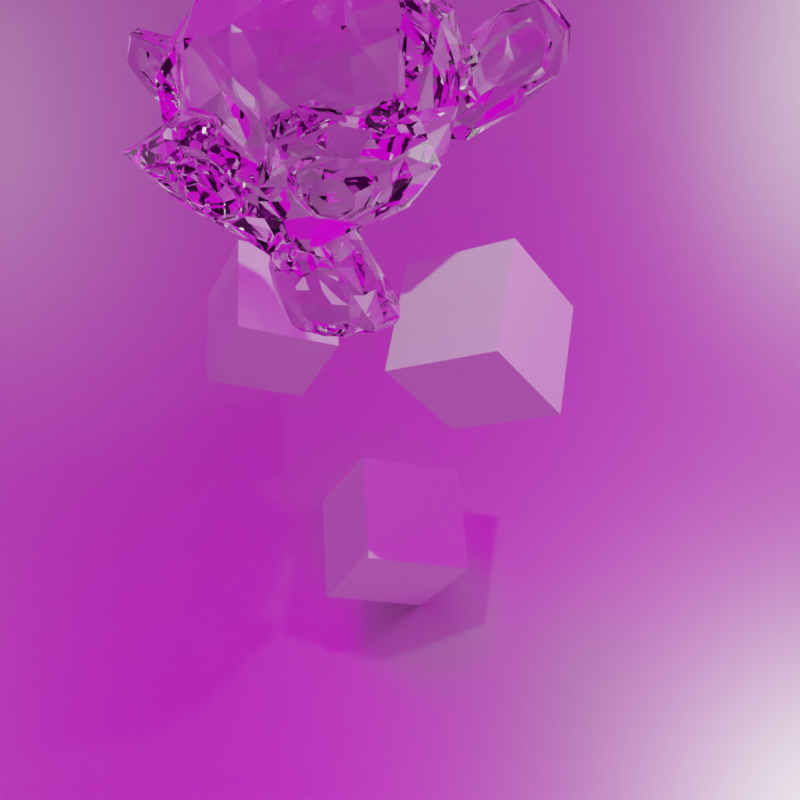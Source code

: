 # Source: Liquid_Simulation.blend  (saved by Blender 2.90.4; exported with 4.5.12 LTS)
import bpy
from mathutils import Matrix  # noqa: F401  (used for matrix-valued properties, if any)

bpy.ops.wm.read_factory_settings(use_empty=True)
scene = bpy.context.scene
scene.name = 'Scene'

# ---- collections
col_collection = bpy.data.collections.new('Collection'); scene.collection.children.link(col_collection)

# ---- images (referenced by path relative to the original .blend; pixels are not part of the script)
import os
ASSET_DIR = os.environ.get("B2B_ASSET_DIR", "")  # directory of the original .blend (textures are referenced by path, not embedded)
HERE = os.path.dirname(os.path.abspath(__file__))  # packed textures are extracted next to this script under _unpacked/

def load_image(name, relpath, width, height, colorspace="sRGB"):
    """Load a texture the original file referenced (path relative to the .blend, or extracted next to this script)."""
    p = next((c for c in (os.path.join(HERE, relpath), os.path.join(ASSET_DIR, relpath)) if relpath and os.path.exists(c)), "")
    if p:
        img = bpy.data.images.load(p, check_existing=True)
        img.name = name
    else:  # same state as the original file: an image datablock whose file is absent (Cycles renders it pink)
        img = bpy.data.images.new(name, width, height)
        img.source = "FILE"
        img.filepath = "//" + (relpath or name)
    img.colorspace_settings.name = colorspace
    return img
img_colorful_studio_4k_hdr = load_image('colorful_studio_4k.hdr', 'colorful_studio_4k.hdr', 1024, 1024, 'Linear Rec.709')

# ---- materials (node trees are filled in below, after node groups)
mat_material_004 = bpy.data.materials.new('Material.004')
mat_liquid_domain_material = bpy.data.materials.new('Liquid Domain Material')
mat_material_001 = bpy.data.materials.new('Material.001')
mat_material_002 = bpy.data.materials.new('Material.002')
mat_material_003 = bpy.data.materials.new('Material.003')

# ---- material node trees
mat_material_004.use_nodes = True; mat_material_004.node_tree.nodes.clear()
_N = mat_material_004.node_tree.nodes; _L = mat_material_004.node_tree.links
n0 = _N.new('ShaderNodeBsdfPrincipled'); n0.name = 'Principled BSDF'; n0.location = (10, 300)
n0.distribution = 'GGX'
n0.subsurface_method = 'BURLEY'
n0.inputs[2].default_value = 0.0
n0.inputs[3].default_value = 1.45
n0.inputs[18].default_value = 1.0
n0.inputs[27].default_value = (0.0, 0.0, 0.0, 1.0)
n0.inputs[28].default_value = 1.0
n1 = _N.new('ShaderNodeOutputMaterial'); n1.name = 'Material Output'; n1.location = (300, 300)
_L.new(n0.outputs[0], n1.inputs[0])
n1.is_active_output = True
mat_liquid_domain_material.use_nodes = True; mat_liquid_domain_material.node_tree.nodes.clear()
_N = mat_liquid_domain_material.node_tree.nodes; _L = mat_liquid_domain_material.node_tree.links
n0 = _N.new('ShaderNodeOutputMaterial'); n0.name = 'Material Output'; n0.location = (1200, 150)
n1 = _N.new('ShaderNodeBsdfGlass'); n1.name = 'Glass BSDF'; n1.location = (800, 150)
n1.distribution = 'BECKMANN'
n1.inputs[2].default_value = 1.33
n2 = _N.new('ShaderNodeVolumeAbsorption'); n2.name = 'Volume Absorption'; n2.location = (800, 300)
n2.inputs[0].default_value = (0.8, 0.9, 1.0, 1.0)
_L.new(n1.outputs[0], n0.inputs[0])
_L.new(n2.outputs[0], n0.inputs[1])
n0.is_active_output = True
mat_material_001.use_nodes = True; mat_material_001.node_tree.nodes.clear()
_N = mat_material_001.node_tree.nodes; _L = mat_material_001.node_tree.links
n0 = _N.new('ShaderNodeOutputMaterial'); n0.name = 'Material Output'; n0.location = (461, 300)
n1 = _N.new('ShaderNodeBsdfGlass'); n1.name = 'Glass BSDF'; n1.location = (-223, 115)
n1.distribution = 'BECKMANN'
n1.inputs[0].default_value = (0.214, 0.214, 0.214, 1.0)
n1.inputs[2].default_value = 1.33
n2 = _N.new('ShaderNodeAddShader'); n2.name = 'Add Shader'; n2.location = (21, 244)
n3 = _N.new('ShaderNodeBsdfDiffuse'); n3.name = 'Diffuse BSDF'; n3.location = (-217, 273)
n4 = _N.new('ShaderNodeMixShader'); n4.name = 'Mix Shader'; n4.location = (241, 290)
n5 = _N.new('ShaderNodeBsdfTransparent'); n5.name = 'Transparent BSDF'; n5.location = (-5, 97)
n6 = _N.new('ShaderNodeObjectInfo'); n6.name = 'Object Info'; n6.location = (5, 440)
_L.new(n1.outputs[0], n2.inputs[1])
_L.new(n2.outputs[0], n4.inputs[1])
_L.new(n3.outputs[0], n2.inputs[0])
_L.new(n4.outputs[0], n0.inputs[0])
_L.new(n5.outputs[0], n4.inputs[2])
_L.new(n6.outputs[5], n4.inputs[0])
n0.is_active_output = True
mat_material_002.use_nodes = True; mat_material_002.node_tree.nodes.clear()
_N = mat_material_002.node_tree.nodes; _L = mat_material_002.node_tree.links
n0 = _N.new('ShaderNodeOutputMaterial'); n0.name = 'Material Output'; n0.location = (300, 300)
n1 = _N.new('ShaderNodeBsdfGlass'); n1.name = 'Glass BSDF'; n1.location = (-223, 115)
n1.distribution = 'BECKMANN'
n1.inputs[0].default_value = (0.5078, 0.5711, 0.6383, 1.0)
n1.inputs[2].default_value = 1.33
_L.new(n1.outputs[0], n0.inputs[0])
n0.is_active_output = True
mat_material_003.use_nodes = True; mat_material_003.node_tree.nodes.clear()
_N = mat_material_003.node_tree.nodes; _L = mat_material_003.node_tree.links
n0 = _N.new('ShaderNodeBsdfPrincipled'); n0.name = 'Principled BSDF'; n0.location = (10, 300)
n0.distribution = 'GGX'
n0.subsurface_method = 'BURLEY'
n0.inputs[1].default_value = 1.0
n0.inputs[2].default_value = 0.35
n0.inputs[3].default_value = 1.45
n0.inputs[27].default_value = (0.0, 0.0, 0.0, 1.0)
n0.inputs[28].default_value = 1.0
n1 = _N.new('ShaderNodeOutputMaterial'); n1.name = 'Material Output'; n1.location = (300, 300)
_L.new(n0.outputs[0], n1.inputs[0])
n1.is_active_output = True

# ---- world
world_world = bpy.data.worlds.new('World'); scene.world = world_world
world_world.use_nodes = True; world_world.node_tree.nodes.clear()
_N = world_world.node_tree.nodes; _L = world_world.node_tree.links
n0 = _N.new('ShaderNodeOutputWorld'); n0.name = 'World Output'; n0.location = (300, 300)
n1 = _N.new('ShaderNodeBackground'); n1.name = 'Background'; n1.location = (10, 300)
n2 = _N.new('ShaderNodeTexEnvironment'); n2.name = 'Environment Texture'; n2.location = (-280, 280)
n2.image = img_colorful_studio_4k_hdr
_L.new(n1.outputs[0], n0.inputs[0])
_L.new(n2.outputs[0], n1.inputs[0])
n0.is_active_output = True
world_world.color = (0.05088, 0.05088, 0.05088)
world_world.use_sun_shadow = False
world_world.sun_shadow_jitter_overblur = 0.0

# ---- cameras
cam_camera = bpy.data.cameras.new('Camera')
cam_camera.clip_end = 100.0
cam_camera.ortho_scale = 7.314
cam_camera.show_limits = True
cam_camera.dof.use_dof = True
cam_camera.dof.focus_distance = 6.77

# ---- lights
light_light = bpy.data.lights.new('Light', 'POINT')
light_light.transmission_factor = 0.0
light_light.energy = 1000.0
light_light.shadow_soft_size = 0.1
light_light.shadow_maximum_resolution = 0.006
light_light.use_absolute_resolution = True

# ---- meshes
me_suzanne = bpy.data.meshes.new('Suzanne')
me_suzanne.from_pydata([(0.4375, -0.7656, 0.1641), (-0.4375, -0.7656, 0.1641), (0.5, -0.6875, 0.09375), (-0.5, -0.6875, 0.09375), (0.5469, -0.5781, 0.05469), (-0.5469, -0.5781, 0.05469), (0.3516, -0.6172, -0.02344), (-0.3516, -0.6172, -0.02344), (0.3516, -0.7188, 0.03125), (-0.3516, -0.7188, 0.03125), (0.3516, -0.7812, 0.1328), (-0.3516, -0.7812, 0.1328), (0.2734, -0.7969, 0.1641), (-0.2734, -0.7969, 0.1641), (0.2031, -0.7422, 0.09375), (-0.2031, -0.7422, 0.09375), (0.1562, -0.6484, 0.05469), (-0.1562, -0.6484, 0.05469), (0.07812, -0.6562, 0.2422), (-0.07812, -0.6562, 0.2422), (0.1406, -0.7422, 0.2422), (-0.1406, -0.7422, 0.2422), (0.2422, -0.7969, 0.2422), (-0.2422, -0.7969, 0.2422), (0.2734, -0.7969, 0.3281), (-0.2734, -0.7969, 0.3281), (0.2031, -0.7422, 0.3906), (-0.2031, -0.7422, 0.3906), (0.1562, -0.6484, 0.4375), (-0.1562, -0.6484, 0.4375), (0.3516, -0.6172, 0.5156), (-0.3516, -0.6172, 0.5156), (0.3516, -0.7188, 0.4531), (-0.3516, -0.7188, 0.4531), (0.3516, -0.7812, 0.3594), (-0.3516, -0.7812, 0.3594), (0.4375, -0.7656, 0.3281), (-0.4375, -0.7656, 0.3281), (0.5, -0.6875, 0.3906), (-0.5, -0.6875, 0.3906), (0.5469, -0.5781, 0.4375), (-0.5469, -0.5781, 0.4375), (0.625, -0.5625, 0.2422), (-0.625, -0.5625, 0.2422), (0.5625, -0.6719, 0.2422), (-0.5625, -0.6719, 0.2422), (0.4688, -0.7578, 0.2422), (-0.4688, -0.7578, 0.2422), (0.4766, -0.7734, 0.2422), (-0.4766, -0.7734, 0.2422), (0.4453, -0.7812, 0.3359), (-0.4453, -0.7812, 0.3359), (0.3516, -0.8047, 0.375), (-0.3516, -0.8047, 0.375), (0.2656, -0.8203, 0.3359), (-0.2656, -0.8203, 0.3359), (0.2266, -0.8203, 0.2422), (-0.2266, -0.8203, 0.2422), (0.2656, -0.8203, 0.1562), (-0.2656, -0.8203, 0.1562), (0.3516, -0.8281, 0.2422), (-0.3516, -0.8281, 0.2422), (0.3516, -0.8047, 0.1172), (-0.3516, -0.8047, 0.1172), (0.4453, -0.7812, 0.1562), (-0.4453, -0.7812, 0.1562), (0.0, -0.7422, 0.4297), (0.0, -0.8203, 0.3516), (0.0, -0.7344, -0.6797), (0.0, -0.7812, -0.3203), (0.0, -0.7969, -0.1875), (0.0, -0.7188, -0.7734), (0.0, -0.6016, 0.4062), (0.0, -0.5703, 0.5703), (0.0, 0.5469, 0.8984), (0.0, 0.8516, 0.5625), (0.0, 0.8281, 0.07031), (0.0, 0.3516, -0.3828), (0.2031, -0.5625, -0.1875), (-0.2031, -0.5625, -0.1875), (0.3125, -0.5703, -0.4375), (-0.3125, -0.5703, -0.4375), (0.3516, -0.5703, -0.6953), (-0.3516, -0.5703, -0.6953), (0.3672, -0.5312, -0.8906), (-0.3672, -0.5312, -0.8906), (0.3281, -0.5234, -0.9453), (-0.3281, -0.5234, -0.9453), (0.1797, -0.5547, -0.9688), (-0.1797, -0.5547, -0.9688), (0.0, -0.5781, -0.9844), (0.4375, -0.5312, -0.1406), (-0.4375, -0.5312, -0.1406), (0.6328, -0.5391, -0.03906), (-0.6328, -0.5391, -0.03906), (0.8281, -0.4453, 0.1484), (-0.8281, -0.4453, 0.1484), (0.8594, -0.5938, 0.4297), (-0.8594, -0.5938, 0.4297), (0.7109, -0.625, 0.4844), (-0.7109, -0.625, 0.4844), (0.4922, -0.6875, 0.6016), (-0.4922, -0.6875, 0.6016), (0.3203, -0.7344, 0.7578), (-0.3203, -0.7344, 0.7578), (0.1562, -0.7578, 0.7188), (-0.1562, -0.7578, 0.7188), (0.0625, -0.75, 0.4922), (-0.0625, -0.75, 0.4922), (0.1641, -0.7734, 0.4141), (-0.1641, -0.7734, 0.4141), (0.125, -0.7656, 0.3047), (-0.125, -0.7656, 0.3047), (0.2031, -0.7422, 0.09375), (-0.2031, -0.7422, 0.09375), (0.375, -0.7031, 0.01562), (-0.375, -0.7031, 0.01562), (0.4922, -0.6719, 0.0625), (-0.4922, -0.6719, 0.0625), (0.625, -0.6484, 0.1875), (-0.625, -0.6484, 0.1875), (0.6406, -0.6484, 0.2969), (-0.6406, -0.6484, 0.2969), (0.6016, -0.6641, 0.375), (-0.6016, -0.6641, 0.375), (0.4297, -0.7188, 0.4375), (-0.4297, -0.7188, 0.4375), (0.25, -0.7578, 0.4688), (-0.25, -0.7578, 0.4688), (0.0, -0.7344, -0.7656), (0.1094, -0.7344, -0.7188), (-0.1094, -0.7344, -0.7188), (0.1172, -0.7109, -0.8359), (-0.1172, -0.7109, -0.8359), (0.0625, -0.6953, -0.8828), (-0.0625, -0.6953, -0.8828), (0.0, -0.6875, -0.8906), (0.0, -0.75, -0.1953), (0.0, -0.7422, -0.1406), (0.1016, -0.7422, -0.1484), (-0.1016, -0.7422, -0.1484), (0.125, -0.75, -0.2266), (-0.125, -0.75, -0.2266), (0.08594, -0.7422, -0.2891), (-0.08594, -0.7422, -0.2891), (0.3984, -0.6719, -0.04688), (-0.3984, -0.6719, -0.04688), (0.6172, -0.625, 0.05469), (-0.6172, -0.625, 0.05469), (0.7266, -0.6016, 0.2031), (-0.7266, -0.6016, 0.2031), (0.7422, -0.6562, 0.375), (-0.7422, -0.6562, 0.375), (0.6875, -0.7266, 0.4141), (-0.6875, -0.7266, 0.4141), (0.4375, -0.7969, 0.5469), (-0.4375, -0.7969, 0.5469), (0.3125, -0.8359, 0.6406), (-0.3125, -0.8359, 0.6406), (0.2031, -0.8516, 0.6172), (-0.2031, -0.8516, 0.6172), (0.1016, -0.8438, 0.4297), (-0.1016, -0.8438, 0.4297), (0.125, -0.8125, -0.1016), (-0.125, -0.8125, -0.1016), (0.2109, -0.7109, -0.4453), (-0.2109, -0.7109, -0.4453), (0.25, -0.6875, -0.7031), (-0.25, -0.6875, -0.7031), (0.2656, -0.6641, -0.8203), (-0.2656, -0.6641, -0.8203), (0.2344, -0.6328, -0.9141), (-0.2344, -0.6328, -0.9141), (0.1641, -0.6328, -0.9297), (-0.1641, -0.6328, -0.9297), (0.0, -0.6406, -0.9453), (0.0, -0.7266, 0.04688), (0.0, -0.7656, 0.2109), (0.3281, -0.7422, 0.4766), (-0.3281, -0.7422, 0.4766), (0.1641, -0.75, 0.1406), (-0.1641, -0.75, 0.1406), (0.1328, -0.7578, 0.2109), (-0.1328, -0.7578, 0.2109), (0.1172, -0.7344, -0.6875), (-0.1172, -0.7344, -0.6875), (0.07812, -0.75, -0.4453), (-0.07812, -0.75, -0.4453), (0.0, -0.75, -0.4453), (0.0, -0.7422, -0.3281), (0.09375, -0.7812, -0.2734), (-0.09375, -0.7812, -0.2734), (0.1328, -0.7969, -0.2266), (-0.1328, -0.7969, -0.2266), (0.1094, -0.7812, -0.1328), (-0.1094, -0.7812, -0.1328), (0.03906, -0.7812, -0.125), (-0.03906, -0.7812, -0.125), (0.0, -0.8281, -0.2031), (0.04688, -0.8125, -0.1484), (-0.04688, -0.8125, -0.1484), (0.09375, -0.8125, -0.1562), (-0.09375, -0.8125, -0.1562), (0.1094, -0.8281, -0.2266), (-0.1094, -0.8281, -0.2266), (0.07812, -0.8047, -0.25), (-0.07812, -0.8047, -0.25), (0.0, -0.8047, -0.2891), (0.2578, -0.5547, -0.3125), (-0.2578, -0.5547, -0.3125), (0.1641, -0.7109, -0.2422), (-0.1641, -0.7109, -0.2422), (0.1797, -0.7109, -0.3125), (-0.1797, -0.7109, -0.3125), (0.2344, -0.5547, -0.25), (-0.2344, -0.5547, -0.25), (0.0, -0.6875, -0.875), (0.04688, -0.6875, -0.8672), (-0.04688, -0.6875, -0.8672), (0.09375, -0.7109, -0.8203), (-0.09375, -0.7109, -0.8203), (0.09375, -0.7266, -0.7422), (-0.09375, -0.7266, -0.7422), (0.0, -0.6562, -0.7812), (0.09375, -0.6641, -0.75), (-0.09375, -0.6641, -0.75), (0.09375, -0.6406, -0.8125), (-0.09375, -0.6406, -0.8125), (0.04688, -0.6328, -0.8516), (-0.04688, -0.6328, -0.8516), (0.0, -0.6328, -0.8594), (0.1719, -0.7812, 0.2188), (-0.1719, -0.7812, 0.2188), (0.1875, -0.7734, 0.1562), (-0.1875, -0.7734, 0.1562), (0.3359, -0.7578, 0.4297), (-0.3359, -0.7578, 0.4297), (0.2734, -0.7734, 0.4219), (-0.2734, -0.7734, 0.4219), (0.4219, -0.7734, 0.3984), (-0.4219, -0.7734, 0.3984), (0.5625, -0.6953, 0.3516), (-0.5625, -0.6953, 0.3516), (0.5859, -0.6875, 0.2891), (-0.5859, -0.6875, 0.2891), (0.5781, -0.6797, 0.1953), (-0.5781, -0.6797, 0.1953), (0.4766, -0.7188, 0.1016), (-0.4766, -0.7188, 0.1016), (0.375, -0.7422, 0.0625), (-0.375, -0.7422, 0.0625), (0.2266, -0.7812, 0.1094), (-0.2266, -0.7812, 0.1094), (0.1797, -0.7812, 0.2969), (-0.1797, -0.7812, 0.2969), (0.2109, -0.7812, 0.375), (-0.2109, -0.7812, 0.375), (0.2344, -0.7578, 0.3594), (-0.2344, -0.7578, 0.3594), (0.1953, -0.7578, 0.2969), (-0.1953, -0.7578, 0.2969), (0.2422, -0.7578, 0.125), (-0.2422, -0.7578, 0.125), (0.375, -0.7266, 0.08594), (-0.375, -0.7266, 0.08594), (0.4609, -0.7031, 0.1172), (-0.4609, -0.7031, 0.1172), (0.5469, -0.6719, 0.2109), (-0.5469, -0.6719, 0.2109), (0.5547, -0.6719, 0.2812), (-0.5547, -0.6719, 0.2812), (0.5312, -0.6797, 0.3359), (-0.5312, -0.6797, 0.3359), (0.4141, -0.75, 0.3906), (-0.4141, -0.75, 0.3906), (0.2812, -0.7656, 0.3984), (-0.2812, -0.7656, 0.3984), (0.3359, -0.75, 0.4062), (-0.3359, -0.75, 0.4062), (0.2031, -0.75, 0.1719), (-0.2031, -0.75, 0.1719), (0.1953, -0.75, 0.2266), (-0.1953, -0.75, 0.2266), (0.1094, -0.6094, 0.4609), (-0.1094, -0.6094, 0.4609), (0.1953, -0.6172, 0.6641), (-0.1953, -0.6172, 0.6641), (0.3359, -0.5938, 0.6875), (-0.3359, -0.5938, 0.6875), (0.4844, -0.5547, 0.5547), (-0.4844, -0.5547, 0.5547), (0.6797, -0.4922, 0.4531), (-0.6797, -0.4922, 0.4531), (0.7969, -0.4609, 0.4062), (-0.7969, -0.4609, 0.4062), (0.7734, -0.375, 0.1641), (-0.7734, -0.375, 0.1641), (0.6016, -0.4141, 0.0), (-0.6016, -0.4141, 0.0), (0.4375, -0.4688, -0.09375), (-0.4375, -0.4688, -0.09375), (0.0, -0.2891, 0.8984), (0.0, 0.07812, 0.9844), (0.0, 0.6719, -0.1953), (0.0, -0.1875, -0.4609), (0.0, -0.4609, -0.9766), (0.0, -0.3438, -0.8047), (0.0, -0.3203, -0.5703), (0.0, -0.2812, -0.4844), (0.8516, -0.05469, 0.2344), (-0.8516, -0.05469, 0.2344), (0.8594, 0.04688, 0.3203), (-0.8594, 0.04688, 0.3203), (0.7734, 0.4375, 0.2656), (-0.7734, 0.4375, 0.2656), (0.4609, 0.7031, 0.4375), (-0.4609, 0.7031, 0.4375), (0.7344, -0.07031, -0.04688), (-0.7344, -0.07031, -0.04688), (0.5938, 0.1641, -0.125), (-0.5938, 0.1641, -0.125), (0.6406, 0.4297, -0.007812), (-0.6406, 0.4297, -0.007812), (0.3359, 0.6641, 0.05469), (-0.3359, 0.6641, 0.05469), (0.2344, -0.4062, -0.3516), (-0.2344, -0.4062, -0.3516), (0.1797, -0.2578, -0.4141), (-0.1797, -0.2578, -0.4141), (0.2891, -0.3828, -0.7109), (-0.2891, -0.3828, -0.7109), (0.25, -0.3906, -0.5), (-0.25, -0.3906, -0.5), (0.3281, -0.3984, -0.9141), (-0.3281, -0.3984, -0.9141), (0.1406, -0.3672, -0.7578), (-0.1406, -0.3672, -0.7578), (0.125, -0.3594, -0.5391), (-0.125, -0.3594, -0.5391), (0.1641, -0.4375, -0.9453), (-0.1641, -0.4375, -0.9453), (0.2188, -0.4297, -0.2812), (-0.2188, -0.4297, -0.2812), (0.2109, -0.4688, -0.2266), (-0.2109, -0.4688, -0.2266), (0.2031, -0.5, -0.1719), (-0.2031, -0.5, -0.1719), (0.2109, -0.1641, -0.3906), (-0.2109, -0.1641, -0.3906), (0.2969, 0.2656, -0.3125), (-0.2969, 0.2656, -0.3125), (0.3438, 0.5391, -0.1484), (-0.3438, 0.5391, -0.1484), (0.4531, 0.3828, 0.8672), (-0.4531, 0.3828, 0.8672), (0.4531, 0.07031, 0.9297), (-0.4531, 0.07031, 0.9297), (0.4531, -0.2344, 0.8516), (-0.4531, -0.2344, 0.8516), (0.4609, -0.4297, 0.5234), (-0.4609, -0.4297, 0.5234), (0.7266, -0.3359, 0.4062), (-0.7266, -0.3359, 0.4062), (0.6328, -0.2812, 0.4531), (-0.6328, -0.2812, 0.4531), (0.6406, -0.05469, 0.7031), (-0.6406, -0.05469, 0.7031), (0.7969, -0.125, 0.5625), (-0.7969, -0.125, 0.5625), (0.7969, 0.1172, 0.6172), (-0.7969, 0.1172, 0.6172), (0.6406, 0.1953, 0.75), (-0.6406, 0.1953, 0.75), (0.6406, 0.4453, 0.6797), (-0.6406, 0.4453, 0.6797), (0.7969, 0.3594, 0.5391), (-0.7969, 0.3594, 0.5391), (0.6172, 0.5859, 0.3281), (-0.6172, 0.5859, 0.3281), (0.4844, 0.5469, 0.02344), (-0.4844, 0.5469, 0.02344), (0.8203, 0.2031, 0.3281), (-0.8203, 0.2031, 0.3281), (0.4062, -0.1484, -0.1719), (-0.4062, -0.1484, -0.1719), (0.4297, 0.2109, -0.1953), (-0.4297, 0.2109, -0.1953), (0.8906, 0.2344, 0.4062), (-0.8906, 0.2344, 0.4062), (0.7734, 0.125, -0.1406), (-0.7734, 0.125, -0.1406), (1.039, 0.3281, -0.1016), (-1.039, 0.3281, -0.1016), (1.281, 0.4297, 0.05469), (-1.281, 0.4297, 0.05469), (1.352, 0.4219, 0.3203), (-1.352, 0.4219, 0.3203), (1.234, 0.4219, 0.5078), (-1.234, 0.4219, 0.5078), (1.023, 0.3125, 0.4766), (-1.023, 0.3125, 0.4766), (1.016, 0.2891, 0.4141), (-1.016, 0.2891, 0.4141), (1.188, 0.3906, 0.4375), (-1.188, 0.3906, 0.4375), (1.266, 0.4062, 0.2891), (-1.266, 0.4062, 0.2891), (1.211, 0.4062, 0.07812), (-1.211, 0.4062, 0.07812), (1.031, 0.3047, -0.03906), (-1.031, 0.3047, -0.03906), (0.8281, 0.1328, -0.07031), (-0.8281, 0.1328, -0.07031), (0.9219, 0.2188, 0.3594), (-0.9219, 0.2188, 0.3594), (0.9453, 0.2891, 0.3047), (-0.9453, 0.2891, 0.3047), (0.8828, 0.2109, -0.02344), (-0.8828, 0.2109, -0.02344), (1.039, 0.3672, 0.0), (-1.039, 0.3672, 0.0), (1.188, 0.4453, 0.09375), (-1.188, 0.4453, 0.09375), (1.234, 0.4453, 0.25), (-1.234, 0.4453, 0.25), (1.172, 0.4375, 0.3594), (-1.172, 0.4375, 0.3594), (1.023, 0.3594, 0.3438), (-1.023, 0.3594, 0.3438), (0.8438, 0.2109, 0.2891), (-0.8438, 0.2109, 0.2891), (0.8359, 0.2734, 0.1719), (-0.8359, 0.2734, 0.1719), (0.7578, 0.2734, 0.09375), (-0.7578, 0.2734, 0.09375), (0.8203, 0.2734, 0.08594), (-0.8203, 0.2734, 0.08594), (0.8438, 0.2734, 0.01562), (-0.8438, 0.2734, 0.01562), (0.8125, 0.2734, -0.01562), (-0.8125, 0.2734, -0.01562), (0.7266, 0.07031, 0.0), (-0.7266, 0.07031, 0.0), (0.7188, 0.1719, -0.02344), (-0.7188, 0.1719, -0.02344), (0.7188, 0.1875, 0.03906), (-0.7188, 0.1875, 0.03906), (0.7969, 0.2109, 0.2031), (-0.7969, 0.2109, 0.2031), (0.8906, 0.2656, 0.2422), (-0.8906, 0.2656, 0.2422), (0.8906, 0.3203, 0.2344), (-0.8906, 0.3203, 0.2344), (0.8125, 0.3203, -0.01562), (-0.8125, 0.3203, -0.01562), (0.8516, 0.3203, 0.01562), (-0.8516, 0.3203, 0.01562), (0.8281, 0.3203, 0.07812), (-0.8281, 0.3203, 0.07812), (0.7656, 0.3203, 0.09375), (-0.7656, 0.3203, 0.09375), (0.8438, 0.3203, 0.1719), (-0.8438, 0.3203, 0.1719), (1.039, 0.4141, 0.3281), (-1.039, 0.4141, 0.3281), (1.188, 0.4844, 0.3438), (-1.188, 0.4844, 0.3438), (1.258, 0.4922, 0.2422), (-1.258, 0.4922, 0.2422), (1.211, 0.4844, 0.08594), (-1.211, 0.4844, 0.08594), (1.047, 0.4219, 0.0), (-1.047, 0.4219, 0.0), (0.8828, 0.2656, -0.01562), (-0.8828, 0.2656, -0.01562), (0.9531, 0.3438, 0.2891), (-0.9531, 0.3438, 0.2891), (0.8906, 0.3281, 0.1094), (-0.8906, 0.3281, 0.1094), (0.9375, 0.3359, 0.0625), (-0.9375, 0.3359, 0.0625), (1.0, 0.3672, 0.125), (-1.0, 0.3672, 0.125), (0.9609, 0.3516, 0.1719), (-0.9609, 0.3516, 0.1719), (1.016, 0.375, 0.2344), (-1.016, 0.375, 0.2344), (1.055, 0.3828, 0.1875), (-1.055, 0.3828, 0.1875), (1.109, 0.3906, 0.2109), (-1.109, 0.3906, 0.2109), (1.086, 0.3906, 0.2734), (-1.086, 0.3906, 0.2734), (1.023, 0.4844, 0.4375), (-1.023, 0.4844, 0.4375), (1.25, 0.5469, 0.4688), (-1.25, 0.5469, 0.4688), (1.367, 0.5, 0.2969), (-1.367, 0.5, 0.2969), (1.312, 0.5312, 0.05469), (-1.312, 0.5312, 0.05469), (1.039, 0.4922, -0.08594), (-1.039, 0.4922, -0.08594), (0.7891, 0.3281, -0.125), (-0.7891, 0.3281, -0.125), (0.8594, 0.3828, 0.3828), (-0.8594, 0.3828, 0.3828)], [], [(46, 0, 2, 44), (3, 1, 47, 45), (44, 2, 4, 42), (5, 3, 45, 43), (2, 8, 6, 4), (7, 9, 3, 5), (0, 10, 8, 2), (9, 11, 1, 3), (10, 12, 14, 8), (15, 13, 11, 9), (8, 14, 16, 6), (17, 15, 9, 7), (14, 20, 18, 16), (19, 21, 15, 17), (12, 22, 20, 14), (21, 23, 13, 15), (22, 24, 26, 20), (27, 25, 23, 21), (20, 26, 28, 18), (29, 27, 21, 19), (26, 32, 30, 28), (31, 33, 27, 29), (24, 34, 32, 26), (33, 35, 25, 27), (34, 36, 38, 32), (39, 37, 35, 33), (32, 38, 40, 30), (41, 39, 33, 31), (38, 44, 42, 40), (43, 45, 39, 41), (36, 46, 44, 38), (45, 47, 37, 39), (46, 36, 50, 48), (51, 37, 47, 49), (36, 34, 52, 50), (53, 35, 37, 51), (34, 24, 54, 52), (55, 25, 35, 53), (24, 22, 56, 54), (57, 23, 25, 55), (22, 12, 58, 56), (59, 13, 23, 57), (12, 10, 62, 58), (63, 11, 13, 59), (10, 0, 64, 62), (65, 1, 11, 63), (0, 46, 48, 64), (49, 47, 1, 65), (60, 64, 48), (49, 65, 61), (62, 64, 60), (61, 65, 63), (60, 58, 62), (63, 59, 61), (60, 56, 58), (59, 57, 61), (60, 54, 56), (57, 55, 61), (60, 52, 54), (55, 53, 61), (60, 50, 52), (53, 51, 61), (60, 48, 50), (51, 49, 61), (88, 173, 175, 90), (175, 174, 89, 90), (86, 171, 173, 88), (174, 172, 87, 89), (84, 169, 171, 86), (172, 170, 85, 87), (82, 167, 169, 84), (170, 168, 83, 85), (80, 165, 167, 82), (168, 166, 81, 83), (78, 91, 145, 163), (146, 92, 79, 164), (91, 93, 147, 145), (148, 94, 92, 146), (93, 95, 149, 147), (150, 96, 94, 148), (95, 97, 151, 149), (152, 98, 96, 150), (97, 99, 153, 151), (154, 100, 98, 152), (99, 101, 155, 153), (156, 102, 100, 154), (101, 103, 157, 155), (158, 104, 102, 156), (103, 105, 159, 157), (160, 106, 104, 158), (105, 107, 161, 159), (162, 108, 106, 160), (107, 66, 67, 161), (67, 66, 108, 162), (109, 127, 159, 161), (160, 128, 110, 162), (127, 178, 157, 159), (158, 179, 128, 160), (125, 155, 157, 178), (158, 156, 126, 179), (123, 153, 155, 125), (156, 154, 124, 126), (121, 151, 153, 123), (154, 152, 122, 124), (119, 149, 151, 121), (152, 150, 120, 122), (117, 147, 149, 119), (150, 148, 118, 120), (115, 145, 147, 117), (148, 146, 116, 118), (113, 163, 145, 115), (146, 164, 114, 116), (113, 180, 176, 163), (176, 181, 114, 164), (109, 161, 67, 111), (67, 162, 110, 112), (111, 67, 177, 182), (177, 67, 112, 183), (176, 180, 182, 177), (183, 181, 176, 177), (134, 136, 175, 173), (175, 136, 135, 174), (132, 134, 173, 171), (174, 135, 133, 172), (130, 132, 171, 169), (172, 133, 131, 170), (165, 186, 184, 167), (185, 187, 166, 168), (130, 169, 167, 184), (168, 170, 131, 185), (143, 189, 188, 186), (188, 189, 144, 187), (184, 186, 188, 68), (188, 187, 185, 68), (129, 130, 184, 68), (185, 131, 129, 68), (141, 192, 190, 143), (191, 193, 142, 144), (139, 194, 192, 141), (193, 195, 140, 142), (138, 196, 194, 139), (195, 197, 138, 140), (137, 70, 196, 138), (197, 70, 137, 138), (189, 143, 190, 69), (191, 144, 189, 69), (69, 190, 205, 207), (206, 191, 69, 207), (70, 198, 199, 196), (200, 198, 70, 197), (196, 199, 201, 194), (202, 200, 197, 195), (194, 201, 203, 192), (204, 202, 195, 193), (192, 203, 205, 190), (206, 204, 193, 191), (198, 203, 201, 199), (202, 204, 198, 200), (198, 207, 205, 203), (206, 207, 198, 204), (138, 139, 163, 176), (164, 140, 138, 176), (139, 141, 210, 163), (211, 142, 140, 164), (141, 143, 212, 210), (213, 144, 142, 211), (143, 186, 165, 212), (166, 187, 144, 213), (80, 208, 212, 165), (213, 209, 81, 166), (208, 214, 210, 212), (211, 215, 209, 213), (78, 163, 210, 214), (211, 164, 79, 215), (130, 129, 71, 221), (71, 129, 131, 222), (132, 130, 221, 219), (222, 131, 133, 220), (134, 132, 219, 217), (220, 133, 135, 218), (136, 134, 217, 216), (218, 135, 136, 216), (216, 217, 228, 230), (229, 218, 216, 230), (217, 219, 226, 228), (227, 220, 218, 229), (219, 221, 224, 226), (225, 222, 220, 227), (221, 71, 223, 224), (223, 71, 222, 225), (223, 230, 228, 224), (229, 230, 223, 225), (224, 228, 226), (227, 229, 225), (182, 180, 233, 231), (234, 181, 183, 232), (111, 182, 231, 253), (232, 183, 112, 254), (109, 111, 253, 255), (254, 112, 110, 256), (180, 113, 251, 233), (252, 114, 181, 234), (113, 115, 249, 251), (250, 116, 114, 252), (115, 117, 247, 249), (248, 118, 116, 250), (117, 119, 245, 247), (246, 120, 118, 248), (119, 121, 243, 245), (244, 122, 120, 246), (121, 123, 241, 243), (242, 124, 122, 244), (123, 125, 239, 241), (240, 126, 124, 242), (125, 178, 235, 239), (236, 179, 126, 240), (178, 127, 237, 235), (238, 128, 179, 236), (127, 109, 255, 237), (256, 110, 128, 238), (237, 255, 257, 275), (258, 256, 238, 276), (235, 237, 275, 277), (276, 238, 236, 278), (239, 235, 277, 273), (278, 236, 240, 274), (241, 239, 273, 271), (274, 240, 242, 272), (243, 241, 271, 269), (272, 242, 244, 270), (245, 243, 269, 267), (270, 244, 246, 268), (247, 245, 267, 265), (268, 246, 248, 266), (249, 247, 265, 263), (266, 248, 250, 264), (251, 249, 263, 261), (264, 250, 252, 262), (233, 251, 261, 279), (262, 252, 234, 280), (255, 253, 259, 257), (260, 254, 256, 258), (253, 231, 281, 259), (282, 232, 254, 260), (231, 233, 279, 281), (280, 234, 232, 282), (66, 107, 283, 72), (284, 108, 66, 72), (107, 105, 285, 283), (286, 106, 108, 284), (105, 103, 287, 285), (288, 104, 106, 286), (103, 101, 289, 287), (290, 102, 104, 288), (101, 99, 291, 289), (292, 100, 102, 290), (99, 97, 293, 291), (294, 98, 100, 292), (97, 95, 295, 293), (296, 96, 98, 294), (95, 93, 297, 295), (298, 94, 96, 296), (93, 91, 299, 297), (300, 92, 94, 298), (307, 308, 327, 337), (328, 308, 307, 338), (306, 307, 337, 335), (338, 307, 306, 336), (305, 306, 335, 339), (336, 306, 305, 340), (88, 90, 305, 339), (305, 90, 89, 340), (86, 88, 339, 333), (340, 89, 87, 334), (84, 86, 333, 329), (334, 87, 85, 330), (82, 84, 329, 331), (330, 85, 83, 332), (329, 335, 337, 331), (338, 336, 330, 332), (329, 333, 339, 335), (340, 334, 330, 336), (325, 331, 337, 327), (338, 332, 326, 328), (80, 82, 331, 325), (332, 83, 81, 326), (208, 341, 343, 214), (344, 342, 209, 215), (80, 325, 341, 208), (342, 326, 81, 209), (78, 214, 343, 345), (344, 215, 79, 346), (78, 345, 299, 91), (300, 346, 79, 92), (76, 323, 351, 303), (352, 324, 76, 303), (303, 351, 349, 77), (350, 352, 303, 77), (77, 349, 347, 304), (348, 350, 77, 304), (304, 347, 327, 308), (328, 348, 304, 308), (325, 327, 347, 341), (348, 328, 326, 342), (295, 297, 317, 309), (318, 298, 296, 310), (75, 315, 323, 76), (324, 316, 75, 76), (301, 357, 355, 302), (356, 358, 301, 302), (302, 355, 353, 74), (354, 356, 302, 74), (74, 353, 315, 75), (316, 354, 74, 75), (291, 293, 361, 363), (362, 294, 292, 364), (363, 361, 367, 365), (368, 362, 364, 366), (365, 367, 369, 371), (370, 368, 366, 372), (371, 369, 375, 373), (376, 370, 372, 374), (313, 377, 373, 375), (374, 378, 314, 376), (315, 353, 373, 377), (374, 354, 316, 378), (353, 355, 371, 373), (372, 356, 354, 374), (355, 357, 365, 371), (366, 358, 356, 372), (357, 359, 363, 365), (364, 360, 358, 366), (289, 291, 363, 359), (364, 292, 290, 360), (73, 359, 357, 301), (358, 360, 73, 301), (283, 285, 287, 289), (288, 286, 284, 290), (283, 289, 359, 73), (360, 290, 284, 73), (72, 283, 73), (73, 284, 72), (293, 295, 309, 361), (310, 296, 294, 362), (309, 311, 367, 361), (368, 312, 310, 362), (311, 381, 369, 367), (370, 382, 312, 368), (313, 375, 369, 381), (370, 376, 314, 382), (347, 349, 385, 383), (386, 350, 348, 384), (317, 383, 385, 319), (386, 384, 318, 320), (297, 299, 383, 317), (384, 300, 298, 318), (299, 343, 341, 383), (342, 344, 300, 384), (341, 347, 383), (384, 348, 342), (299, 345, 343), (344, 346, 300), (313, 321, 379, 377), (380, 322, 314, 378), (315, 377, 379, 323), (380, 378, 316, 324), (319, 385, 379, 321), (380, 386, 320, 322), (349, 351, 379, 385), (380, 352, 350, 386), (323, 379, 351), (352, 380, 324), (399, 387, 413, 401), (414, 388, 400, 402), (399, 401, 403, 397), (404, 402, 400, 398), (397, 403, 405, 395), (406, 404, 398, 396), (395, 405, 407, 393), (408, 406, 396, 394), (393, 407, 409, 391), (410, 408, 394, 392), (391, 409, 411, 389), (412, 410, 392, 390), (409, 419, 417, 411), (418, 420, 410, 412), (407, 421, 419, 409), (420, 422, 408, 410), (405, 423, 421, 407), (422, 424, 406, 408), (403, 425, 423, 405), (424, 426, 404, 406), (401, 427, 425, 403), (426, 428, 402, 404), (401, 413, 415, 427), (416, 414, 402, 428), (317, 319, 443, 441), (444, 320, 318, 442), (319, 389, 411, 443), (412, 390, 320, 444), (309, 317, 441, 311), (442, 318, 310, 312), (381, 429, 413, 387), (414, 430, 382, 388), (411, 417, 439, 443), (440, 418, 412, 444), (437, 445, 443, 439), (444, 446, 438, 440), (433, 445, 437, 435), (438, 446, 434, 436), (431, 447, 445, 433), (446, 448, 432, 434), (429, 447, 431, 449), (432, 448, 430, 450), (413, 429, 449, 415), (450, 430, 414, 416), (311, 447, 429, 381), (430, 448, 312, 382), (311, 441, 445, 447), (446, 442, 312, 448), (441, 443, 445), (446, 444, 442), (415, 449, 451, 475), (452, 450, 416, 476), (449, 431, 461, 451), (462, 432, 450, 452), (431, 433, 459, 461), (460, 434, 432, 462), (433, 435, 457, 459), (458, 436, 434, 460), (435, 437, 455, 457), (456, 438, 436, 458), (437, 439, 453, 455), (454, 440, 438, 456), (439, 417, 473, 453), (474, 418, 440, 454), (427, 415, 475, 463), (476, 416, 428, 464), (425, 427, 463, 465), (464, 428, 426, 466), (423, 425, 465, 467), (466, 426, 424, 468), (421, 423, 467, 469), (468, 424, 422, 470), (419, 421, 469, 471), (470, 422, 420, 472), (417, 419, 471, 473), (472, 420, 418, 474), (457, 455, 479, 477), (480, 456, 458, 478), (477, 479, 481, 483), (482, 480, 478, 484), (483, 481, 487, 485), (488, 482, 484, 486), (485, 487, 489, 491), (490, 488, 486, 492), (463, 475, 485, 491), (486, 476, 464, 492), (451, 483, 485, 475), (486, 484, 452, 476), (451, 461, 477, 483), (478, 462, 452, 484), (457, 477, 461, 459), (462, 478, 458, 460), (453, 473, 479, 455), (480, 474, 454, 456), (471, 481, 479, 473), (480, 482, 472, 474), (469, 487, 481, 471), (482, 488, 470, 472), (467, 489, 487, 469), (488, 490, 468, 470), (465, 491, 489, 467), (490, 492, 466, 468), (463, 491, 465), (466, 492, 464), (391, 389, 503, 501), (504, 390, 392, 502), (393, 391, 501, 499), (502, 392, 394, 500), (395, 393, 499, 497), (500, 394, 396, 498), (397, 395, 497, 495), (498, 396, 398, 496), (399, 397, 495, 493), (496, 398, 400, 494), (387, 399, 493, 505), (494, 400, 388, 506), (493, 501, 503, 505), (504, 502, 494, 506), (493, 495, 499, 501), (500, 496, 494, 502), (495, 497, 499), (500, 498, 496), (313, 381, 387, 505), (388, 382, 314, 506), (313, 505, 503, 321), (504, 506, 314, 322), (319, 321, 503, 389), (504, 322, 320, 390)])
_uv = me_suzanne.uv_layers.new(name='UVMap')
_uv.uv.foreach_set('vector', [0.891, 0.5901, 0.8706, 0.5896, 0.8601, 0.5601, 0.9046, 0.5594, 0.8562, 0.8505, 0.8681, 0.8215, 0.8884, 0.822, 0.9006, 0.8532, 0.9046, 0.5594, 0.8601, 0.5601, 0.853, 0.5216, 0.9202, 0.5245, 0.8475, 0.8887, 0.8562, 0.8505, 0.9006, 0.8532, 0.9147, 0.8887, 0.8601, 0.5601, 0.8289, 0.5908, 0.7985, 0.5695, 0.853, 0.5216, 0.7951, 0.8384, 0.8264, 0.8185, 0.8562, 0.8505, 0.8475, 0.8887, 0.8706, 0.5896, 0.8544, 0.6048, 0.8289, 0.5908, 0.8601, 0.5601, 0.8264, 0.8185, 0.8525, 0.8057, 0.8681, 0.8215, 0.8562, 0.8505, 0.8544, 0.6048, 0.8541, 0.6255, 0.8282, 0.6334, 0.8289, 0.5908, 0.8276, 0.776, 0.8532, 0.785, 0.8525, 0.8057, 0.8264, 0.8185, 0.8289, 0.5908, 0.8282, 0.6334, 0.791, 0.6454, 0.7985, 0.5695, 0.791, 0.7622, 0.8276, 0.776, 0.8264, 0.8185, 0.7951, 0.8384, 0.8282, 0.6334, 0.8552, 0.6685, 0.8424, 0.7025, 0.791, 0.6454, 0.8448, 0.7075, 0.8561, 0.742, 0.8276, 0.776, 0.791, 0.7622, 0.8541, 0.6255, 0.8675, 0.6423, 0.8552, 0.6685, 0.8282, 0.6334, 0.8561, 0.742, 0.8673, 0.7688, 0.8532, 0.785, 0.8276, 0.776, 0.8675, 0.6423, 0.8905, 0.6419, 0.9004, 0.667, 0.8552, 0.6685, 0.9012, 0.7456, 0.8902, 0.7702, 0.8673, 0.7688, 0.8561, 0.742, 0.8552, 0.6685, 0.9004, 0.667, 0.9189, 0.6997, 0.8424, 0.7025, 0.9212, 0.7137, 0.9012, 0.7456, 0.8561, 0.742, 0.8448, 0.7075, 0.9004, 0.667, 0.9319, 0.6368, 0.9684, 0.6453, 0.9189, 0.6997, 0.9682, 0.7702, 0.9314, 0.7771, 0.9012, 0.7456, 0.9212, 0.7137, 0.8905, 0.6419, 0.9059, 0.6279, 0.9319, 0.6368, 0.9004, 0.667, 0.9314, 0.7771, 0.905, 0.7849, 0.8902, 0.7702, 0.9012, 0.7456, 0.9059, 0.6279, 0.9062, 0.6057, 0.9337, 0.593, 0.9319, 0.6368, 0.9312, 0.8209, 0.9044, 0.807, 0.905, 0.7849, 0.9314, 0.7771, 0.9319, 0.6368, 0.9337, 0.593, 0.9684, 0.5738, 0.9684, 0.6453, 0.965, 0.8417, 0.9312, 0.8209, 0.9314, 0.7771, 0.9682, 0.7702, 0.9337, 0.593, 0.9046, 0.5594, 0.9202, 0.5245, 0.9684, 0.5738, 0.9147, 0.8887, 0.9006, 0.8532, 0.9312, 0.8209, 0.965, 0.8417, 0.9062, 0.6057, 0.891, 0.5901, 0.9046, 0.5594, 0.9337, 0.593, 0.9006, 0.8532, 0.8884, 0.822, 0.9044, 0.807, 0.9312, 0.8209, 0.891, 0.5901, 0.9062, 0.6057, 0.9024, 0.6079, 0.8896, 0.5933, 0.9006, 0.8047, 0.9044, 0.807, 0.8884, 0.822, 0.8872, 0.8187, 0.9062, 0.6057, 0.9059, 0.6279, 0.8998, 0.6263, 0.9024, 0.6079, 0.8988, 0.7862, 0.905, 0.7849, 0.9044, 0.807, 0.9006, 0.8047, 0.9059, 0.6279, 0.8905, 0.6419, 0.8878, 0.6365, 0.8998, 0.6263, 0.8874, 0.7754, 0.8902, 0.7702, 0.905, 0.7849, 0.8988, 0.7862, 0.8905, 0.6419, 0.8675, 0.6423, 0.8709, 0.6352, 0.8878, 0.6365, 0.8704, 0.776, 0.8673, 0.7688, 0.8902, 0.7702, 0.8874, 0.7754, 0.8675, 0.6423, 0.8541, 0.6255, 0.8599, 0.6239, 0.8709, 0.6352, 0.8589, 0.7868, 0.8532, 0.785, 0.8673, 0.7688, 0.8704, 0.776, 0.8541, 0.6255, 0.8544, 0.6048, 0.8597, 0.6082, 0.8599, 0.6239, 0.8579, 0.8025, 0.8525, 0.8057, 0.8532, 0.785, 0.8589, 0.7868, 0.8544, 0.6048, 0.8706, 0.5896, 0.8717, 0.594, 0.8597, 0.6082, 0.8693, 0.8172, 0.8681, 0.8215, 0.8525, 0.8057, 0.8579, 0.8025, 0.8706, 0.5896, 0.891, 0.5901, 0.8896, 0.5933, 0.8717, 0.594, 0.8872, 0.8187, 0.8884, 0.822, 0.8681, 0.8215, 0.8693, 0.8172, 0.8794, 0.6165, 0.8717, 0.594, 0.8896, 0.5933, 0.8872, 0.8187, 0.8693, 0.8172, 0.878, 0.7951, 0.8597, 0.6082, 0.8717, 0.594, 0.8794, 0.6165, 0.878, 0.7951, 0.8693, 0.8172, 0.8579, 0.8025, 0.8794, 0.6165, 0.8599, 0.6239, 0.8597, 0.6082, 0.8579, 0.8025, 0.8589, 0.7868, 0.878, 0.7951, 0.8794, 0.6165, 0.8709, 0.6352, 0.8599, 0.6239, 0.8589, 0.7868, 0.8704, 0.776, 0.878, 0.7951, 0.8794, 0.6165, 0.8878, 0.6365, 0.8709, 0.6352, 0.8704, 0.776, 0.8874, 0.7754, 0.878, 0.7951, 0.8794, 0.6165, 0.8998, 0.6263, 0.8878, 0.6365, 0.8874, 0.7754, 0.8988, 0.7862, 0.878, 0.7951, 0.8794, 0.6165, 0.9024, 0.6079, 0.8998, 0.6263, 0.8988, 0.7862, 0.9006, 0.8047, 0.878, 0.7951, 0.8794, 0.6165, 0.8896, 0.5933, 0.9024, 0.6079, 0.9006, 0.8047, 0.8872, 0.8187, 0.878, 0.7951, 0.5403, 0.05381, 0.5364, 0.06207, 0.5189, 0.05968, 0.5189, 0.05029, 0.5189, 0.05968, 0.5015, 0.06204, 0.4976, 0.05377, 0.5189, 0.05029, 0.5519, 0.05834, 0.5428, 0.06409, 0.5364, 0.06207, 0.5403, 0.05381, 0.5015, 0.06204, 0.4951, 0.06405, 0.486, 0.05827, 0.4976, 0.05377, 0.5551, 0.0619, 0.5463, 0.07267, 0.5428, 0.06409, 0.5519, 0.05834, 0.4951, 0.06405, 0.4916, 0.07262, 0.4828, 0.06183, 0.486, 0.05827, 0.5638, 0.07659, 0.5483, 0.08489, 0.5463, 0.07267, 0.5551, 0.0619, 0.4916, 0.07262, 0.4895, 0.08486, 0.474, 0.07651, 0.4828, 0.06183, 0.5831, 0.1085, 0.5556, 0.1217, 0.5483, 0.08489, 0.5638, 0.07659, 0.4895, 0.08486, 0.4822, 0.1218, 0.4545, 0.1085, 0.474, 0.07651, 0.6055, 0.1651, 0.6474, 0.2005, 0.6215, 0.2278, 0.5531, 0.2096, 0.4165, 0.2295, 0.3897, 0.2019, 0.432, 0.1656, 0.4853, 0.2101, 0.6474, 0.2005, 0.6764, 0.2332, 0.6648, 0.2532, 0.6215, 0.2278, 0.3727, 0.2564, 0.3603, 0.2359, 0.3897, 0.2019, 0.4165, 0.2295, 0.6764, 0.2332, 0.7153, 0.2654, 0.6839, 0.28, 0.6648, 0.2532, 0.3537, 0.2846, 0.3205, 0.2703, 0.3603, 0.2359, 0.3727, 0.2564, 0.7153, 0.2654, 0.7073, 0.3101, 0.6875, 0.3115, 0.6839, 0.28, 0.3512, 0.3174, 0.3307, 0.3169, 0.3205, 0.2703, 0.3537, 0.2846, 0.7073, 0.3101, 0.6974, 0.3327, 0.6768, 0.3239, 0.6875, 0.3115, 0.3627, 0.3297, 0.342, 0.3397, 0.3307, 0.3169, 0.3512, 0.3174, 0.6974, 0.3327, 0.6628, 0.3725, 0.6391, 0.3573, 0.6768, 0.3239, 0.4028, 0.3621, 0.3793, 0.3787, 0.342, 0.3397, 0.3627, 0.3297, 0.6628, 0.3725, 0.6268, 0.3958, 0.6183, 0.3752, 0.6391, 0.3573, 0.4246, 0.3793, 0.4169, 0.4006, 0.3793, 0.3787, 0.4028, 0.3621, 0.6268, 0.3958, 0.6048, 0.3978, 0.6008, 0.3779, 0.6183, 0.3752, 0.4424, 0.3812, 0.4393, 0.4015, 0.4169, 0.4006, 0.4246, 0.3793, 0.6048, 0.3978, 0.5531, 0.3905, 0.5597, 0.357, 0.6008, 0.3779, 0.4829, 0.3585, 0.4909, 0.3919, 0.4393, 0.4015, 0.4424, 0.3812, 0.5531, 0.3905, 0.5219, 0.386, 0.5211, 0.3439, 0.5597, 0.357, 0.5211, 0.3439, 0.5219, 0.386, 0.4909, 0.3919, 0.4829, 0.3585, 0.5773, 0.3402, 0.5998, 0.3448, 0.6008, 0.3779, 0.5597, 0.357, 0.4424, 0.3812, 0.442, 0.3478, 0.4646, 0.3422, 0.4829, 0.3585, 0.5998, 0.3448, 0.6155, 0.342, 0.6183, 0.3752, 0.6008, 0.3779, 0.4246, 0.3793, 0.426, 0.3456, 0.442, 0.3478, 0.4424, 0.3812, 0.6345, 0.3323, 0.6391, 0.3573, 0.6183, 0.3752, 0.6155, 0.342, 0.4246, 0.3793, 0.4028, 0.3621, 0.4064, 0.3365, 0.426, 0.3456, 0.6624, 0.3128, 0.6768, 0.3239, 0.6391, 0.3573, 0.6345, 0.3323, 0.4028, 0.3621, 0.3627, 0.3297, 0.3771, 0.3177, 0.4064, 0.3365, 0.6684, 0.298, 0.6875, 0.3115, 0.6768, 0.3239, 0.6624, 0.3128, 0.3627, 0.3297, 0.3512, 0.3174, 0.3703, 0.3026, 0.3771, 0.3177, 0.6641, 0.2779, 0.6839, 0.28, 0.6875, 0.3115, 0.6684, 0.298, 0.3512, 0.3174, 0.3537, 0.2846, 0.3741, 0.2818, 0.3703, 0.3026, 0.6392, 0.253, 0.6648, 0.2532, 0.6839, 0.28, 0.6641, 0.2779, 0.3537, 0.2846, 0.3727, 0.2564, 0.3989, 0.2556, 0.3741, 0.2818, 0.614, 0.2427, 0.6215, 0.2278, 0.6648, 0.2532, 0.6392, 0.253, 0.3727, 0.2564, 0.4165, 0.2295, 0.4245, 0.2445, 0.3989, 0.2556, 0.5729, 0.2586, 0.5531, 0.2096, 0.6215, 0.2278, 0.614, 0.2427, 0.4165, 0.2295, 0.4853, 0.2101, 0.4664, 0.2597, 0.4245, 0.2445, 0.5729, 0.2586, 0.5639, 0.272, 0.5198, 0.2489, 0.5531, 0.2096, 0.5198, 0.2489, 0.4759, 0.2731, 0.4664, 0.2597, 0.4853, 0.2101, 0.5773, 0.3402, 0.5597, 0.357, 0.5211, 0.3439, 0.5585, 0.3166, 0.5211, 0.3439, 0.4829, 0.3585, 0.4646, 0.3422, 0.4826, 0.3178, 0.5585, 0.3166, 0.5211, 0.3439, 0.5203, 0.2948, 0.5569, 0.2912, 0.5203, 0.2948, 0.5211, 0.3439, 0.4826, 0.3178, 0.4834, 0.2922, 0.5198, 0.2489, 0.5639, 0.272, 0.5569, 0.2912, 0.5203, 0.2948, 0.4834, 0.2922, 0.4759, 0.2731, 0.5198, 0.2489, 0.5203, 0.2948, 0.5255, 0.06897, 0.5189, 0.0679, 0.5189, 0.05968, 0.5364, 0.06207, 0.5189, 0.05968, 0.5189, 0.0679, 0.5124, 0.06896, 0.5015, 0.06204, 0.5312, 0.07383, 0.5255, 0.06897, 0.5364, 0.06207, 0.5428, 0.06409, 0.5015, 0.06204, 0.5124, 0.06896, 0.5066, 0.07381, 0.4951, 0.06405, 0.531, 0.08743, 0.5312, 0.07383, 0.5428, 0.06409, 0.5463, 0.07267, 0.4951, 0.06405, 0.5066, 0.07381, 0.5068, 0.08742, 0.4916, 0.07262, 0.5556, 0.1217, 0.532, 0.1277, 0.5327, 0.09092, 0.5483, 0.08489, 0.5052, 0.09091, 0.5058, 0.1277, 0.4822, 0.1218, 0.4895, 0.08486, 0.531, 0.08743, 0.5463, 0.07267, 0.5483, 0.08489, 0.5327, 0.09092, 0.4895, 0.08486, 0.4916, 0.07262, 0.5068, 0.08742, 0.5052, 0.09091, 0.5381, 0.1584, 0.519, 0.1517, 0.5189, 0.1284, 0.532, 0.1277, 0.5189, 0.1284, 0.519, 0.1517, 0.4999, 0.1584, 0.5058, 0.1277, 0.5327, 0.09092, 0.532, 0.1277, 0.5189, 0.1284, 0.5189, 0.09395, 0.5189, 0.1284, 0.5058, 0.1277, 0.5052, 0.09091, 0.5189, 0.09395, 0.5189, 0.08518, 0.531, 0.08743, 0.5327, 0.09092, 0.5189, 0.09395, 0.5052, 0.09091, 0.5068, 0.08742, 0.5189, 0.08518, 0.5189, 0.09395, 0.5484, 0.1736, 0.538, 0.176, 0.5352, 0.1668, 0.5381, 0.1584, 0.5028, 0.1669, 0.5001, 0.176, 0.4897, 0.1737, 0.4999, 0.1584, 0.5443, 0.1934, 0.5372, 0.1876, 0.538, 0.176, 0.5484, 0.1736, 0.5001, 0.176, 0.5009, 0.1876, 0.494, 0.1934, 0.4897, 0.1737, 0.5198, 0.2008, 0.5288, 0.1918, 0.5372, 0.1876, 0.5443, 0.1934, 0.5009, 0.1876, 0.5092, 0.1916, 0.5198, 0.2008, 0.494, 0.1934, 0.5176, 0.1906, 0.5191, 0.1854, 0.5288, 0.1918, 0.5198, 0.2008, 0.5092, 0.1916, 0.5191, 0.1854, 0.5176, 0.1906, 0.5198, 0.2008, 0.519, 0.1517, 0.5381, 0.1584, 0.5352, 0.1668, 0.519, 0.159, 0.5028, 0.1669, 0.4999, 0.1584, 0.519, 0.1517, 0.519, 0.159, 0.519, 0.159, 0.5352, 0.1668, 0.5311, 0.1716, 0.519, 0.1656, 0.5069, 0.1717, 0.5028, 0.1669, 0.519, 0.159, 0.519, 0.1656, 0.5191, 0.1854, 0.5191, 0.1795, 0.5282, 0.1863, 0.5288, 0.1918, 0.5098, 0.1863, 0.5191, 0.1795, 0.5191, 0.1854, 0.5092, 0.1916, 0.5288, 0.1918, 0.5282, 0.1863, 0.5335, 0.1842, 0.5372, 0.1876, 0.5045, 0.1842, 0.5098, 0.1863, 0.5092, 0.1916, 0.5009, 0.1876, 0.5372, 0.1876, 0.5335, 0.1842, 0.5334, 0.1767, 0.538, 0.176, 0.5046, 0.1768, 0.5045, 0.1842, 0.5009, 0.1876, 0.5001, 0.176, 0.538, 0.176, 0.5334, 0.1767, 0.5311, 0.1716, 0.5352, 0.1668, 0.5069, 0.1717, 0.5046, 0.1768, 0.5001, 0.176, 0.5028, 0.1669, 0.5191, 0.1795, 0.5334, 0.1767, 0.5335, 0.1842, 0.5282, 0.1863, 0.5045, 0.1842, 0.5046, 0.1768, 0.5191, 0.1795, 0.5098, 0.1863, 0.5191, 0.1795, 0.519, 0.1656, 0.5311, 0.1716, 0.5334, 0.1767, 0.5069, 0.1717, 0.519, 0.1656, 0.5191, 0.1795, 0.5046, 0.1768, 0.5198, 0.2008, 0.5443, 0.1934, 0.5531, 0.2096, 0.5198, 0.2489, 0.4853, 0.2101, 0.494, 0.1934, 0.5198, 0.2008, 0.5198, 0.2489, 0.5443, 0.1934, 0.5484, 0.1736, 0.5616, 0.1678, 0.5531, 0.2096, 0.4764, 0.168, 0.4897, 0.1737, 0.494, 0.1934, 0.4853, 0.2101, 0.5484, 0.1736, 0.5381, 0.1584, 0.5595, 0.1493, 0.5616, 0.1678, 0.4784, 0.1494, 0.4999, 0.1584, 0.4897, 0.1737, 0.4764, 0.168, 0.5381, 0.1584, 0.532, 0.1277, 0.5556, 0.1217, 0.5595, 0.1493, 0.4822, 0.1218, 0.5058, 0.1277, 0.4999, 0.1584, 0.4784, 0.1494, 0.5831, 0.1085, 0.5961, 0.1334, 0.5595, 0.1493, 0.5556, 0.1217, 0.4784, 0.1494, 0.4414, 0.1336, 0.4545, 0.1085, 0.4822, 0.1218, 0.5961, 0.1334, 0.6012, 0.1479, 0.5616, 0.1678, 0.5595, 0.1493, 0.4764, 0.168, 0.4363, 0.1482, 0.4414, 0.1336, 0.4784, 0.1494, 0.6055, 0.1651, 0.5531, 0.2096, 0.5616, 0.1678, 0.6012, 0.1479, 0.4764, 0.168, 0.4853, 0.2101, 0.432, 0.1656, 0.4363, 0.1482, 0.531, 0.08743, 0.5189, 0.08518, 0.5189, 0.08387, 0.5289, 0.08496, 0.5189, 0.08387, 0.5189, 0.08518, 0.5068, 0.08742, 0.5089, 0.08495, 0.5312, 0.07383, 0.531, 0.08743, 0.5289, 0.08496, 0.529, 0.07543, 0.5089, 0.08495, 0.5068, 0.08742, 0.5066, 0.07381, 0.5088, 0.07542, 0.5255, 0.06897, 0.5312, 0.07383, 0.529, 0.07543, 0.5238, 0.07051, 0.5088, 0.07542, 0.5066, 0.07381, 0.5124, 0.06896, 0.5141, 0.0705, 0.5189, 0.0679, 0.5255, 0.06897, 0.5238, 0.07051, 0.5189, 0.06947, 0.5141, 0.0705, 0.5124, 0.06896, 0.5189, 0.0679, 0.5189, 0.06947, 0.5189, 0.06947, 0.5238, 0.07051, 0.5216, 0.07497, 0.5189, 0.07426, 0.5163, 0.07497, 0.5141, 0.0705, 0.5189, 0.06947, 0.5189, 0.07426, 0.5238, 0.07051, 0.529, 0.07543, 0.5242, 0.07669, 0.5216, 0.07497, 0.5136, 0.07668, 0.5088, 0.07542, 0.5141, 0.0705, 0.5163, 0.07497, 0.529, 0.07543, 0.5289, 0.08496, 0.5246, 0.07989, 0.5242, 0.07669, 0.5133, 0.07988, 0.5089, 0.08495, 0.5088, 0.07542, 0.5136, 0.07668, 0.5289, 0.08496, 0.5189, 0.08387, 0.5189, 0.07933, 0.5246, 0.07989, 0.5189, 0.07933, 0.5189, 0.08387, 0.5089, 0.08495, 0.5133, 0.07988, 0.5189, 0.07933, 0.5189, 0.07426, 0.5216, 0.07497, 0.5246, 0.07989, 0.5163, 0.07497, 0.5189, 0.07426, 0.5189, 0.07933, 0.5133, 0.07988, 0.5246, 0.07989, 0.5216, 0.07497, 0.5242, 0.07669, 0.5136, 0.07668, 0.5163, 0.07497, 0.5133, 0.07988, 0.5569, 0.2912, 0.5639, 0.272, 0.5718, 0.2773, 0.5684, 0.2929, 0.4681, 0.2786, 0.4759, 0.2731, 0.4834, 0.2922, 0.472, 0.2943, 0.5585, 0.3166, 0.5569, 0.2912, 0.5684, 0.2929, 0.5731, 0.3114, 0.472, 0.2943, 0.4834, 0.2922, 0.4826, 0.3178, 0.4678, 0.3131, 0.5773, 0.3402, 0.5585, 0.3166, 0.5731, 0.3114, 0.5849, 0.3277, 0.4678, 0.3131, 0.4826, 0.3178, 0.4646, 0.3422, 0.4565, 0.33, 0.5639, 0.272, 0.5729, 0.2586, 0.5807, 0.2666, 0.5718, 0.2773, 0.4587, 0.268, 0.4664, 0.2597, 0.4759, 0.2731, 0.4681, 0.2786, 0.5729, 0.2586, 0.614, 0.2427, 0.6117, 0.2557, 0.5807, 0.2666, 0.4271, 0.2577, 0.4245, 0.2445, 0.4664, 0.2597, 0.4587, 0.268, 0.614, 0.2427, 0.6392, 0.253, 0.6325, 0.2629, 0.6117, 0.2557, 0.4061, 0.2655, 0.3989, 0.2556, 0.4245, 0.2445, 0.4271, 0.2577, 0.6392, 0.253, 0.6641, 0.2779, 0.6537, 0.28, 0.6325, 0.2629, 0.3849, 0.2836, 0.3741, 0.2818, 0.3989, 0.2556, 0.4061, 0.2655, 0.6641, 0.2779, 0.6684, 0.298, 0.6561, 0.2976, 0.6537, 0.28, 0.383, 0.3019, 0.3703, 0.3026, 0.3741, 0.2818, 0.3849, 0.2836, 0.6684, 0.298, 0.6624, 0.3128, 0.6528, 0.3102, 0.6561, 0.2976, 0.3869, 0.3146, 0.3771, 0.3177, 0.3703, 0.3026, 0.383, 0.3019, 0.6624, 0.3128, 0.6345, 0.3323, 0.629, 0.3239, 0.6528, 0.3102, 0.4116, 0.3277, 0.4064, 0.3365, 0.3771, 0.3177, 0.3869, 0.3146, 0.6345, 0.3323, 0.6155, 0.342, 0.6144, 0.332, 0.629, 0.3239, 0.4267, 0.3354, 0.426, 0.3456, 0.4064, 0.3365, 0.4116, 0.3277, 0.6155, 0.342, 0.5998, 0.3448, 0.601, 0.3336, 0.6144, 0.332, 0.4403, 0.3365, 0.442, 0.3478, 0.426, 0.3456, 0.4267, 0.3354, 0.5998, 0.3448, 0.5773, 0.3402, 0.5849, 0.3277, 0.601, 0.3336, 0.4565, 0.33, 0.4646, 0.3422, 0.442, 0.3478, 0.4403, 0.3365, 0.601, 0.3336, 0.5849, 0.3277, 0.5906, 0.3215, 0.6018, 0.3285, 0.4504, 0.3239, 0.4565, 0.33, 0.4403, 0.3365, 0.4394, 0.3313, 0.6144, 0.332, 0.601, 0.3336, 0.6018, 0.3285, 0.6133, 0.3271, 0.4394, 0.3313, 0.4403, 0.3365, 0.4267, 0.3354, 0.4276, 0.3304, 0.629, 0.3239, 0.6144, 0.332, 0.6133, 0.3271, 0.6269, 0.3205, 0.4276, 0.3304, 0.4267, 0.3354, 0.4116, 0.3277, 0.4136, 0.3242, 0.6528, 0.3102, 0.629, 0.3239, 0.6269, 0.3205, 0.6462, 0.3064, 0.4136, 0.3242, 0.4116, 0.3277, 0.3869, 0.3146, 0.3934, 0.3105, 0.6561, 0.2976, 0.6528, 0.3102, 0.6462, 0.3064, 0.6495, 0.2962, 0.3934, 0.3105, 0.3869, 0.3146, 0.383, 0.3019, 0.3897, 0.3002, 0.6537, 0.28, 0.6561, 0.2976, 0.6495, 0.2962, 0.6478, 0.2835, 0.3897, 0.3002, 0.383, 0.3019, 0.3849, 0.2836, 0.391, 0.2871, 0.6325, 0.2629, 0.6537, 0.28, 0.6478, 0.2835, 0.6298, 0.2673, 0.391, 0.2871, 0.3849, 0.2836, 0.4061, 0.2655, 0.4089, 0.27, 0.6117, 0.2557, 0.6325, 0.2629, 0.6298, 0.2673, 0.6126, 0.2616, 0.4089, 0.27, 0.4061, 0.2655, 0.4271, 0.2577, 0.4263, 0.2637, 0.5807, 0.2666, 0.6117, 0.2557, 0.6126, 0.2616, 0.5852, 0.271, 0.4263, 0.2637, 0.4271, 0.2577, 0.4587, 0.268, 0.4544, 0.2726, 0.5718, 0.2773, 0.5807, 0.2666, 0.5852, 0.271, 0.5781, 0.2819, 0.4544, 0.2726, 0.4587, 0.268, 0.4681, 0.2786, 0.4618, 0.2834, 0.5849, 0.3277, 0.5731, 0.3114, 0.5795, 0.3093, 0.5906, 0.3215, 0.4612, 0.3112, 0.4678, 0.3131, 0.4565, 0.33, 0.4504, 0.3239, 0.5731, 0.3114, 0.5684, 0.2929, 0.5775, 0.2938, 0.5795, 0.3093, 0.4628, 0.2954, 0.472, 0.2943, 0.4678, 0.3131, 0.4612, 0.3112, 0.5684, 0.2929, 0.5718, 0.2773, 0.5781, 0.2819, 0.5775, 0.2938, 0.4618, 0.2834, 0.4681, 0.2786, 0.472, 0.2943, 0.4628, 0.2954, 0.5219, 0.386, 0.5531, 0.3905, 0.5532, 0.4331, 0.523, 0.4336, 0.4928, 0.4345, 0.4909, 0.3919, 0.5219, 0.386, 0.523, 0.4336, 0.5531, 0.3905, 0.6048, 0.3978, 0.6098, 0.4315, 0.5532, 0.4331, 0.4359, 0.4357, 0.4393, 0.4015, 0.4909, 0.3919, 0.4928, 0.4345, 0.6048, 0.3978, 0.6268, 0.3958, 0.6482, 0.4193, 0.6098, 0.4315, 0.3965, 0.4254, 0.4169, 0.4006, 0.4393, 0.4015, 0.4359, 0.4357, 0.6268, 0.3958, 0.6628, 0.3725, 0.6921, 0.3883, 0.6482, 0.4193, 0.3503, 0.3962, 0.3793, 0.3787, 0.4169, 0.4006, 0.3965, 0.4254, 0.6628, 0.3725, 0.6974, 0.3327, 0.7263, 0.3418, 0.6921, 0.3883, 0.3128, 0.3506, 0.342, 0.3397, 0.3793, 0.3787, 0.3503, 0.3962, 0.6974, 0.3327, 0.7073, 0.3101, 0.7359, 0.3121, 0.7263, 0.3418, 0.3011, 0.3206, 0.3307, 0.3169, 0.342, 0.3397, 0.3128, 0.3506, 0.7073, 0.3101, 0.7153, 0.2654, 0.7299, 0.2564, 0.7359, 0.3121, 0.3049, 0.2611, 0.3205, 0.2703, 0.3307, 0.3169, 0.3011, 0.3206, 0.7153, 0.2654, 0.6764, 0.2332, 0.6982, 0.2169, 0.7299, 0.2564, 0.3374, 0.2192, 0.3603, 0.2359, 0.3205, 0.2703, 0.3049, 0.2611, 0.6764, 0.2332, 0.6474, 0.2005, 0.6631, 0.1907, 0.6982, 0.2169, 0.3735, 0.1919, 0.3897, 0.2019, 0.3603, 0.2359, 0.3374, 0.2192, 0.6269, 0.01561, 0.6494, 0.02238, 0.6605, 0.07608, 0.6214, 0.04809, 0.3768, 0.0753, 0.3888, 0.02159, 0.4113, 0.01513, 0.4164, 0.04763, 0.5675, 0.000144, 0.6269, 0.01561, 0.6214, 0.04809, 0.5772, 0.0328, 0.4164, 0.04763, 0.4113, 0.01513, 0.4706, 0.000144, 0.4608, 0.03266, 0.5189, 0.02489, 0.5675, 0.000144, 0.5772, 0.0328, 0.5474, 0.04172, 0.4608, 0.03266, 0.4706, 0.000144, 0.5189, 0.02489, 0.4905, 0.04167, 0.5403, 0.05381, 0.5189, 0.05029, 0.5189, 0.02489, 0.5474, 0.04172, 0.5189, 0.02489, 0.5189, 0.05029, 0.4976, 0.05377, 0.4905, 0.04167, 0.5519, 0.05834, 0.5403, 0.05381, 0.5474, 0.04172, 0.5581, 0.05387, 0.4905, 0.04167, 0.4976, 0.05377, 0.486, 0.05827, 0.4798, 0.05378, 0.5551, 0.0619, 0.5519, 0.05834, 0.5581, 0.05387, 0.577, 0.058, 0.4798, 0.05378, 0.486, 0.05827, 0.4828, 0.06183, 0.4609, 0.05785, 0.5638, 0.07659, 0.5551, 0.0619, 0.577, 0.058, 0.6117, 0.07827, 0.4609, 0.05785, 0.4828, 0.06183, 0.474, 0.07651, 0.4259, 0.07799, 0.577, 0.058, 0.5772, 0.0328, 0.6214, 0.04809, 0.6117, 0.07827, 0.4164, 0.04763, 0.4608, 0.03266, 0.4609, 0.05785, 0.4259, 0.07799, 0.577, 0.058, 0.5581, 0.05387, 0.5474, 0.04172, 0.5772, 0.0328, 0.4905, 0.04167, 0.4798, 0.05378, 0.4609, 0.05785, 0.4608, 0.03266, 0.6267, 0.1114, 0.6117, 0.07827, 0.6214, 0.04809, 0.6605, 0.07608, 0.4164, 0.04763, 0.4259, 0.07799, 0.4106, 0.1112, 0.3768, 0.0753, 0.5831, 0.1085, 0.5638, 0.07659, 0.6117, 0.07827, 0.6267, 0.1114, 0.4259, 0.07799, 0.474, 0.07651, 0.4545, 0.1085, 0.4106, 0.1112, 0.5961, 0.1334, 0.6295, 0.1305, 0.6235, 0.1468, 0.6012, 0.1479, 0.4137, 0.1472, 0.4076, 0.1306, 0.4414, 0.1336, 0.4363, 0.1482, 0.5831, 0.1085, 0.6267, 0.1114, 0.6295, 0.1305, 0.5961, 0.1334, 0.4076, 0.1306, 0.4106, 0.1112, 0.4545, 0.1085, 0.4414, 0.1336, 0.6055, 0.1651, 0.6012, 0.1479, 0.6235, 0.1468, 0.6193, 0.1598, 0.4137, 0.1472, 0.4363, 0.1482, 0.432, 0.1656, 0.418, 0.1604, 0.6055, 0.1651, 0.6193, 0.1598, 0.6631, 0.1907, 0.6474, 0.2005, 0.3735, 0.1919, 0.418, 0.1604, 0.432, 0.1656, 0.3897, 0.2019, 0.9459, 0.07957, 0.8862, 0.1218, 0.8491, 0.09973, 0.8918, 0.03692, 0.1831, 0.09213, 0.1413, 0.1125, 0.07896, 0.06072, 0.1423, 0.02147, 0.8918, 0.03692, 0.8491, 0.09973, 0.7885, 0.08083, 0.8056, 0.01079, 0.2464, 0.07651, 0.1831, 0.09213, 0.1423, 0.02147, 0.2326, 0.003484, 0.8056, 0.01079, 0.7885, 0.08083, 0.687, 0.0772, 0.6724, 0.0222, 0.3499, 0.07596, 0.2464, 0.07651, 0.2326, 0.003484, 0.366, 0.02099, 0.6724, 0.0222, 0.687, 0.0772, 0.6605, 0.07608, 0.6494, 0.02238, 0.3768, 0.0753, 0.3499, 0.07596, 0.366, 0.02099, 0.3888, 0.02159, 0.6267, 0.1114, 0.6605, 0.07608, 0.687, 0.0772, 0.6295, 0.1305, 0.3499, 0.07596, 0.3768, 0.0753, 0.4106, 0.1112, 0.4076, 0.1306, 0.7299, 0.2564, 0.6982, 0.2169, 0.7602, 0.1932, 0.789, 0.2333, 0.2716, 0.1939, 0.3374, 0.2192, 0.3049, 0.2611, 0.2413, 0.237, 0.9945, 0.1677, 0.9091, 0.1833, 0.8862, 0.1218, 0.9459, 0.07957, 0.1413, 0.1125, 0.1079, 0.1791, 0.01183, 0.1554, 0.07896, 0.06072, 0.9117, 0.4024, 0.8629, 0.3386, 0.8941, 0.3019, 0.9629, 0.3448, 0.1238, 0.3155, 0.1606, 0.3568, 0.1064, 0.4327, 0.04397, 0.367, 0.9629, 0.3448, 0.8941, 0.3019, 0.9154, 0.2598, 0.9999, 0.2546, 0.09896, 0.267, 0.1238, 0.3155, 0.04397, 0.367, 0.000144, 0.2591, 0.9999, 0.2546, 0.9154, 0.2598, 0.9091, 0.1833, 0.9945, 0.1677, 0.1079, 0.1791, 0.09896, 0.267, 0.000144, 0.2591, 0.01183, 0.1554, 0.7495, 0.3347, 0.7359, 0.3121, 0.7663, 0.3008, 0.7892, 0.3137, 0.2674, 0.3101, 0.3011, 0.3206, 0.2882, 0.3465, 0.243, 0.3256, 0.7892, 0.3137, 0.7663, 0.3008, 0.8153, 0.2764, 0.8462, 0.2934, 0.2131, 0.2852, 0.2674, 0.3101, 0.243, 0.3256, 0.1785, 0.305, 0.8462, 0.2934, 0.8153, 0.2764, 0.845, 0.2564, 0.8735, 0.2659, 0.1797, 0.2633, 0.2131, 0.2852, 0.1785, 0.305, 0.1471, 0.2743, 0.8735, 0.2659, 0.845, 0.2564, 0.8591, 0.2282, 0.887, 0.2338, 0.1628, 0.2317, 0.1797, 0.2633, 0.1471, 0.2743, 0.1315, 0.2376, 0.8424, 0.1952, 0.875, 0.1847, 0.887, 0.2338, 0.8591, 0.2282, 0.1315, 0.2376, 0.1452, 0.1827, 0.1768, 0.1962, 0.1628, 0.2317, 0.9091, 0.1833, 0.9154, 0.2598, 0.887, 0.2338, 0.875, 0.1847, 0.1315, 0.2376, 0.09896, 0.267, 0.1079, 0.1791, 0.1452, 0.1827, 0.9154, 0.2598, 0.8941, 0.3019, 0.8735, 0.2659, 0.887, 0.2338, 0.1471, 0.2743, 0.1238, 0.3155, 0.09896, 0.267, 0.1315, 0.2376, 0.8941, 0.3019, 0.8629, 0.3386, 0.8462, 0.2934, 0.8735, 0.2659, 0.1785, 0.305, 0.1606, 0.3568, 0.1238, 0.3155, 0.1471, 0.2743, 0.8629, 0.3386, 0.7943, 0.3641, 0.7892, 0.3137, 0.8462, 0.2934, 0.243, 0.3256, 0.2398, 0.3826, 0.1606, 0.3568, 0.1785, 0.305, 0.7702, 0.3795, 0.7495, 0.3347, 0.7892, 0.3137, 0.7943, 0.3641, 0.243, 0.3256, 0.2882, 0.3465, 0.2681, 0.3987, 0.2398, 0.3826, 0.8455, 0.45, 0.7943, 0.3641, 0.8629, 0.3386, 0.9117, 0.4024, 0.1606, 0.3568, 0.2398, 0.3826, 0.1853, 0.4841, 0.1064, 0.4327, 0.8159, 0.4454, 0.7706, 0.4443, 0.7557, 0.4186, 0.7702, 0.3795, 0.287, 0.4429, 0.2714, 0.4733, 0.2193, 0.4772, 0.2681, 0.3987, 0.8159, 0.4454, 0.7702, 0.3795, 0.7943, 0.3641, 0.8455, 0.45, 0.2398, 0.3826, 0.2681, 0.3987, 0.2193, 0.4772, 0.1853, 0.4841, 0.8198, 0.4681, 0.8159, 0.4454, 0.8455, 0.45, 0.1853, 0.4841, 0.2193, 0.4772, 0.2159, 0.5036, 0.7359, 0.3121, 0.7299, 0.2564, 0.789, 0.2333, 0.7663, 0.3008, 0.2413, 0.237, 0.3049, 0.2611, 0.3011, 0.3206, 0.2674, 0.3101, 0.789, 0.2333, 0.8096, 0.2339, 0.8153, 0.2764, 0.7663, 0.3008, 0.2131, 0.2852, 0.2192, 0.2374, 0.2413, 0.237, 0.2674, 0.3101, 0.8096, 0.2339, 0.8293, 0.2196, 0.845, 0.2564, 0.8153, 0.2764, 0.1797, 0.2633, 0.1991, 0.2225, 0.2192, 0.2374, 0.2131, 0.2852, 0.8424, 0.1952, 0.8591, 0.2282, 0.845, 0.2564, 0.8293, 0.2196, 0.1797, 0.2633, 0.1628, 0.2317, 0.1768, 0.1962, 0.1991, 0.2225, 0.687, 0.0772, 0.7885, 0.08083, 0.7865, 0.1176, 0.7155, 0.1397, 0.2467, 0.1148, 0.2464, 0.07651, 0.3499, 0.07596, 0.3195, 0.1394, 0.7602, 0.1932, 0.7155, 0.1397, 0.7865, 0.1176, 0.7855, 0.1523, 0.2467, 0.1148, 0.3195, 0.1394, 0.2716, 0.1939, 0.246, 0.151, 0.6982, 0.2169, 0.6631, 0.1907, 0.7155, 0.1397, 0.7602, 0.1932, 0.3195, 0.1394, 0.3735, 0.1919, 0.3374, 0.2192, 0.2716, 0.1939, 0.6631, 0.1907, 0.6235, 0.1468, 0.6295, 0.1305, 0.7155, 0.1397, 0.4076, 0.1306, 0.4137, 0.1472, 0.3735, 0.1919, 0.3195, 0.1394, 0.6295, 0.1305, 0.687, 0.0772, 0.7155, 0.1397, 0.3195, 0.1394, 0.3499, 0.07596, 0.4076, 0.1306, 0.6631, 0.1907, 0.6193, 0.1598, 0.6235, 0.1468, 0.4137, 0.1472, 0.418, 0.1604, 0.3735, 0.1919, 0.8424, 0.1952, 0.8374, 0.1564, 0.8582, 0.1378, 0.875, 0.1847, 0.1717, 0.1323, 0.1966, 0.1552, 0.1768, 0.1962, 0.1452, 0.1827, 0.9091, 0.1833, 0.875, 0.1847, 0.8582, 0.1378, 0.8862, 0.1218, 0.1717, 0.1323, 0.1452, 0.1827, 0.1079, 0.1791, 0.1413, 0.1125, 0.7855, 0.1523, 0.7865, 0.1176, 0.8582, 0.1378, 0.8374, 0.1564, 0.1717, 0.1323, 0.2467, 0.1148, 0.246, 0.151, 0.1966, 0.1552, 0.7885, 0.08083, 0.8491, 0.09973, 0.8582, 0.1378, 0.7865, 0.1176, 0.1717, 0.1323, 0.1831, 0.09213, 0.2464, 0.07651, 0.2467, 0.1148, 0.8862, 0.1218, 0.8582, 0.1378, 0.8491, 0.09973, 0.1831, 0.09213, 0.1717, 0.1323, 0.1413, 0.1125, 0.5062, 0.9049, 0.4324, 0.8949, 0.4388, 0.8702, 0.4911, 0.8817, 0.3159, 0.8682, 0.3216, 0.8932, 0.2472, 0.9012, 0.263, 0.8783, 0.5062, 0.9049, 0.4911, 0.8817, 0.5728, 0.8605, 0.6048, 0.8799, 0.1815, 0.8547, 0.263, 0.8783, 0.2472, 0.9012, 0.1487, 0.8733, 0.6048, 0.8799, 0.5728, 0.8605, 0.5864, 0.794, 0.62, 0.7916, 0.1697, 0.7875, 0.1815, 0.8547, 0.1487, 0.8733, 0.1361, 0.7841, 0.62, 0.7916, 0.5864, 0.794, 0.549, 0.7464, 0.5638, 0.7392, 0.2087, 0.7409, 0.1697, 0.7875, 0.1361, 0.7841, 0.1941, 0.7332, 0.5638, 0.7392, 0.549, 0.7464, 0.5003, 0.7117, 0.5083, 0.6977, 0.2584, 0.7075, 0.2087, 0.7409, 0.1941, 0.7332, 0.2508, 0.6932, 0.5083, 0.6977, 0.5003, 0.7117, 0.4386, 0.6807, 0.4348, 0.6589, 0.321, 0.678, 0.2584, 0.7075, 0.2508, 0.6932, 0.3253, 0.6562, 0.5003, 0.7117, 0.5057, 0.7309, 0.453, 0.7, 0.4386, 0.6807, 0.3061, 0.697, 0.2525, 0.7266, 0.2584, 0.7075, 0.321, 0.678, 0.549, 0.7464, 0.5429, 0.7558, 0.5057, 0.7309, 0.5003, 0.7117, 0.2525, 0.7266, 0.2146, 0.7504, 0.2087, 0.7409, 0.2584, 0.7075, 0.5864, 0.794, 0.5681, 0.7874, 0.5429, 0.7558, 0.549, 0.7464, 0.2146, 0.7504, 0.1883, 0.7814, 0.1697, 0.7875, 0.2087, 0.7409, 0.5728, 0.8605, 0.5555, 0.8264, 0.5681, 0.7874, 0.5864, 0.794, 0.1883, 0.7814, 0.1998, 0.8209, 0.1815, 0.8547, 0.1697, 0.7875, 0.4911, 0.8817, 0.5012, 0.8444, 0.5555, 0.8264, 0.5728, 0.8605, 0.1998, 0.8209, 0.2538, 0.8405, 0.263, 0.8783, 0.1815, 0.8547, 0.4911, 0.8817, 0.4388, 0.8702, 0.4578, 0.84, 0.5012, 0.8444, 0.2976, 0.8374, 0.3159, 0.8682, 0.263, 0.8783, 0.2538, 0.8405, 0.7602, 0.1932, 0.7855, 0.1523, 0.796, 0.177, 0.7832, 0.1874, 0.2336, 0.1756, 0.246, 0.151, 0.2716, 0.1939, 0.247, 0.1871, 0.391, 0.6119, 0.4348, 0.6589, 0.4386, 0.6807, 0.3948, 0.6861, 0.321, 0.678, 0.3253, 0.6562, 0.3699, 0.6102, 0.3648, 0.6844, 0.789, 0.2333, 0.7602, 0.1932, 0.7832, 0.1874, 0.8096, 0.2339, 0.247, 0.1871, 0.2716, 0.1939, 0.2413, 0.237, 0.2192, 0.2374, 0.3917, 0.8621, 0.4016, 0.8415, 0.4388, 0.8702, 0.4324, 0.8949, 0.3159, 0.8682, 0.354, 0.8403, 0.3634, 0.8613, 0.3216, 0.8932, 0.4386, 0.6807, 0.453, 0.7, 0.435, 0.7183, 0.3948, 0.6861, 0.3237, 0.7157, 0.3061, 0.697, 0.321, 0.678, 0.3648, 0.6844, 0.4337, 0.7297, 0.3847, 0.7103, 0.3948, 0.6861, 0.435, 0.7183, 0.3648, 0.6844, 0.3744, 0.709, 0.3247, 0.7272, 0.3237, 0.7157, 0.411, 0.7477, 0.3847, 0.7103, 0.4337, 0.7297, 0.4278, 0.7428, 0.3247, 0.7272, 0.3744, 0.709, 0.347, 0.7458, 0.3303, 0.7405, 0.4181, 0.7849, 0.3847, 0.7954, 0.3847, 0.7103, 0.411, 0.7477, 0.3744, 0.709, 0.3723, 0.7945, 0.339, 0.7831, 0.347, 0.7458, 0.4016, 0.8415, 0.3847, 0.7954, 0.4181, 0.7849, 0.4313, 0.8175, 0.339, 0.7831, 0.3723, 0.7945, 0.354, 0.8403, 0.3248, 0.8155, 0.4388, 0.8702, 0.4016, 0.8415, 0.4313, 0.8175, 0.4578, 0.84, 0.3248, 0.8155, 0.354, 0.8403, 0.3159, 0.8682, 0.2976, 0.8374, 0.8096, 0.2339, 0.8163, 0.2031, 0.8251, 0.2098, 0.8293, 0.2196, 0.1998, 0.2148, 0.2098, 0.2062, 0.2192, 0.2374, 0.1991, 0.2225, 0.8096, 0.2339, 0.7832, 0.1874, 0.8022, 0.1846, 0.8163, 0.2031, 0.2265, 0.1831, 0.247, 0.1871, 0.2192, 0.2374, 0.2098, 0.2062, 0.7832, 0.1874, 0.796, 0.177, 0.8022, 0.1846, 0.2265, 0.1831, 0.2336, 0.1756, 0.247, 0.1871, 0.4578, 0.84, 0.4313, 0.8175, 0.4485, 0.8046, 0.4734, 0.8247, 0.3079, 0.802, 0.3248, 0.8155, 0.2976, 0.8374, 0.2824, 0.8215, 0.4313, 0.8175, 0.4181, 0.7849, 0.4359, 0.7796, 0.4485, 0.8046, 0.3212, 0.7772, 0.339, 0.7831, 0.3248, 0.8155, 0.3079, 0.802, 0.4181, 0.7849, 0.411, 0.7477, 0.4237, 0.7542, 0.4359, 0.7796, 0.3341, 0.752, 0.347, 0.7458, 0.339, 0.7831, 0.3212, 0.7772, 0.411, 0.7477, 0.4278, 0.7428, 0.4379, 0.7498, 0.4237, 0.7542, 0.3199, 0.7473, 0.3303, 0.7405, 0.347, 0.7458, 0.3341, 0.752, 0.4278, 0.7428, 0.4337, 0.7297, 0.4454, 0.732, 0.4379, 0.7498, 0.3129, 0.7292, 0.3247, 0.7272, 0.3303, 0.7405, 0.3199, 0.7473, 0.4337, 0.7297, 0.435, 0.7183, 0.441, 0.7244, 0.4454, 0.732, 0.3175, 0.7217, 0.3237, 0.7157, 0.3247, 0.7272, 0.3129, 0.7292, 0.435, 0.7183, 0.453, 0.7, 0.4553, 0.7137, 0.441, 0.7244, 0.3035, 0.7107, 0.3061, 0.697, 0.3237, 0.7157, 0.3175, 0.7217, 0.5012, 0.8444, 0.4578, 0.84, 0.4734, 0.8247, 0.5125, 0.8288, 0.2824, 0.8215, 0.2976, 0.8374, 0.2538, 0.8405, 0.243, 0.8246, 0.5555, 0.8264, 0.5012, 0.8444, 0.5125, 0.8288, 0.5509, 0.8118, 0.243, 0.8246, 0.2538, 0.8405, 0.1998, 0.8209, 0.2048, 0.8064, 0.5681, 0.7874, 0.5555, 0.8264, 0.5509, 0.8118, 0.5521, 0.7877, 0.2048, 0.8064, 0.1998, 0.8209, 0.1883, 0.7814, 0.2043, 0.7822, 0.5429, 0.7558, 0.5681, 0.7874, 0.5521, 0.7877, 0.5394, 0.7645, 0.2043, 0.7822, 0.1883, 0.7814, 0.2146, 0.7504, 0.2178, 0.7593, 0.5057, 0.7309, 0.5429, 0.7558, 0.5394, 0.7645, 0.5084, 0.7431, 0.2178, 0.7593, 0.2146, 0.7504, 0.2525, 0.7266, 0.2494, 0.7387, 0.453, 0.7, 0.5057, 0.7309, 0.5084, 0.7431, 0.4553, 0.7137, 0.2494, 0.7387, 0.2525, 0.7266, 0.3061, 0.697, 0.3035, 0.7107, 0.4379, 0.7498, 0.4454, 0.732, 0.4708, 0.7484, 0.4548, 0.7617, 0.287, 0.745, 0.3129, 0.7292, 0.3199, 0.7473, 0.3027, 0.7587, 0.4548, 0.7617, 0.4708, 0.7484, 0.4889, 0.7705, 0.4754, 0.7839, 0.2683, 0.7667, 0.287, 0.745, 0.3027, 0.7587, 0.2814, 0.7805, 0.4754, 0.7839, 0.4889, 0.7705, 0.5037, 0.7876, 0.4945, 0.8025, 0.253, 0.7834, 0.2683, 0.7667, 0.2814, 0.7805, 0.2618, 0.7986, 0.4945, 0.8025, 0.5037, 0.7876, 0.5186, 0.7916, 0.5168, 0.8073, 0.2379, 0.787, 0.253, 0.7834, 0.2618, 0.7986, 0.2392, 0.8029, 0.5125, 0.8288, 0.4734, 0.8247, 0.4945, 0.8025, 0.5168, 0.8073, 0.2618, 0.7986, 0.2824, 0.8215, 0.243, 0.8246, 0.2392, 0.8029, 0.4485, 0.8046, 0.4754, 0.7839, 0.4945, 0.8025, 0.4734, 0.8247, 0.2618, 0.7986, 0.2814, 0.7805, 0.3079, 0.802, 0.2824, 0.8215, 0.4485, 0.8046, 0.4359, 0.7796, 0.4548, 0.7617, 0.4754, 0.7839, 0.3027, 0.7587, 0.3212, 0.7772, 0.3079, 0.802, 0.2814, 0.7805, 0.4379, 0.7498, 0.4548, 0.7617, 0.4359, 0.7796, 0.4237, 0.7542, 0.3212, 0.7772, 0.3027, 0.7587, 0.3199, 0.7473, 0.3341, 0.752, 0.441, 0.7244, 0.4553, 0.7137, 0.4708, 0.7484, 0.4454, 0.732, 0.287, 0.745, 0.3035, 0.7107, 0.3175, 0.7217, 0.3129, 0.7292, 0.5084, 0.7431, 0.4889, 0.7705, 0.4708, 0.7484, 0.4553, 0.7137, 0.287, 0.745, 0.2683, 0.7667, 0.2494, 0.7387, 0.3035, 0.7107, 0.5394, 0.7645, 0.5037, 0.7876, 0.4889, 0.7705, 0.5084, 0.7431, 0.2683, 0.7667, 0.253, 0.7834, 0.2178, 0.7593, 0.2494, 0.7387, 0.5521, 0.7877, 0.5186, 0.7916, 0.5037, 0.7876, 0.5394, 0.7645, 0.253, 0.7834, 0.2379, 0.787, 0.2043, 0.7822, 0.2178, 0.7593, 0.5509, 0.8118, 0.5168, 0.8073, 0.5186, 0.7916, 0.5521, 0.7877, 0.2379, 0.787, 0.2392, 0.8029, 0.2048, 0.8064, 0.2043, 0.7822, 0.5125, 0.8288, 0.5168, 0.8073, 0.5509, 0.8118, 0.2048, 0.8064, 0.2392, 0.8029, 0.243, 0.8246, 0.5083, 0.6977, 0.4348, 0.6589, 0.4841, 0.6288, 0.5434, 0.6835, 0.2769, 0.6251, 0.3253, 0.6562, 0.2508, 0.6932, 0.2161, 0.6781, 0.5638, 0.7392, 0.5083, 0.6977, 0.5434, 0.6835, 0.5811, 0.7269, 0.2161, 0.6781, 0.2508, 0.6932, 0.1941, 0.7332, 0.1772, 0.7204, 0.62, 0.7916, 0.5638, 0.7392, 0.5811, 0.7269, 0.6167, 0.76, 0.1772, 0.7204, 0.1941, 0.7332, 0.1361, 0.7841, 0.1404, 0.7524, 0.7075, 0.7599, 0.62, 0.7916, 0.6167, 0.76, 0.6606, 0.7412, 0.1404, 0.7524, 0.1361, 0.7841, 0.04953, 0.7488, 0.09704, 0.7321, 0.7455, 0.6521, 0.7075, 0.7599, 0.6606, 0.7412, 0.6773, 0.6704, 0.09704, 0.7321, 0.04953, 0.7488, 0.01941, 0.6397, 0.08356, 0.662, 0.7408, 0.5724, 0.7455, 0.6521, 0.6773, 0.6704, 0.6714, 0.5927, 0.08356, 0.662, 0.01941, 0.6397, 0.03366, 0.5644, 0.09282, 0.5899, 0.6773, 0.6704, 0.5434, 0.6835, 0.4841, 0.6288, 0.6714, 0.5927, 0.2769, 0.6251, 0.2161, 0.6781, 0.08356, 0.662, 0.09282, 0.5899, 0.6773, 0.6704, 0.6606, 0.7412, 0.5811, 0.7269, 0.5434, 0.6835, 0.1772, 0.7204, 0.09704, 0.7321, 0.08356, 0.662, 0.2161, 0.6781, 0.6606, 0.7412, 0.6167, 0.76, 0.5811, 0.7269, 0.1772, 0.7204, 0.1404, 0.7524, 0.09704, 0.7321, 0.8424, 0.1952, 0.8293, 0.2196, 0.8346, 0.2069, 0.8347, 0.207, 0.03366, 0.5644, 0.05122, 0.5227, 0.145, 0.5626, 0.09282, 0.5899, 0.6204, 0.5657, 0.6714, 0.5927, 0.4841, 0.6288, 0.4981, 0.5523, 0.2769, 0.6251, 0.09282, 0.5899, 0.145, 0.5626, 0.2642, 0.5501, 0.391, 0.6119, 0.4981, 0.5523, 0.4841, 0.6288, 0.4348, 0.6589, 0.2769, 0.6251, 0.2642, 0.5501, 0.3699, 0.6102, 0.3253, 0.6562])
me_suzanne.materials.append(mat_material_004)
me_suzanne.use_remesh_fix_poles = True
me_suzanne.use_remesh_preserve_attributes = False
me_suzanne.use_mirror_vertex_groups = False
me_suzanne.update()
me_cube_001 = bpy.data.meshes.new('Cube.001')
me_cube_001.from_pydata([(-1.0, -1.0, -1.0), (-1.0, -1.0, 1.0), (-1.0, 1.0, -1.0), (-1.0, 1.0, 1.0), (1.0, -1.0, -1.0), (1.0, -1.0, 1.0), (1.0, 1.0, -1.0), (1.0, 1.0, 1.0)], [], [(0, 1, 3, 2), (2, 3, 7, 6), (6, 7, 5, 4), (4, 5, 1, 0), (2, 6, 4, 0), (7, 3, 1, 5)])
me_cube_001.polygons.foreach_set('use_smooth', [True] * 6)
_uv = me_cube_001.uv_layers.new(name='UVMap')
_uv.uv.foreach_set('vector', [0.375, 0.0, 0.625, 0.0, 0.625, 0.25, 0.375, 0.25, 0.375, 0.25, 0.625, 0.25, 0.625, 0.5, 0.375, 0.5, 0.375, 0.5, 0.625, 0.5, 0.625, 0.75, 0.375, 0.75, 0.375, 0.75, 0.625, 0.75, 0.625, 1.0, 0.375, 1.0, 0.125, 0.5, 0.375, 0.5, 0.375, 0.75, 0.125, 0.75, 0.625, 0.5, 0.875, 0.5, 0.875, 0.75, 0.625, 0.75])
me_cube_001.materials.append(mat_liquid_domain_material)
me_cube_001.use_remesh_fix_poles = True
me_cube_001.use_remesh_preserve_attributes = False
me_cube_001.use_mirror_vertex_groups = False
me_cube_001.update()
me_cube_002 = bpy.data.meshes.new('Cube.002')
me_cube_002.from_pydata([(-1.0, -1.0, -1.0), (-1.0, -1.0, 1.0), (-1.0, 1.0, -1.0), (-1.0, 1.0, 1.0), (1.0, -1.0, -1.0), (1.0, -1.0, 1.0), (1.0, 1.0, -1.0), (1.0, 1.0, 1.0)], [], [(0, 1, 3, 2), (2, 3, 7, 6), (6, 7, 5, 4), (4, 5, 1, 0), (2, 6, 4, 0), (7, 3, 1, 5)])
_uv = me_cube_002.uv_layers.new(name='UVMap')
_uv.uv.foreach_set('vector', [0.375, 0.0, 0.625, 0.0, 0.625, 0.25, 0.375, 0.25, 0.375, 0.25, 0.625, 0.25, 0.625, 0.5, 0.375, 0.5, 0.375, 0.5, 0.625, 0.5, 0.625, 0.75, 0.375, 0.75, 0.375, 0.75, 0.625, 0.75, 0.625, 1.0, 0.375, 1.0, 0.125, 0.5, 0.375, 0.5, 0.375, 0.75, 0.125, 0.75, 0.625, 0.5, 0.875, 0.5, 0.875, 0.75, 0.625, 0.75])
me_cube_002.use_remesh_fix_poles = True
me_cube_002.use_remesh_preserve_attributes = False
me_cube_002.use_mirror_vertex_groups = False
me_cube_002.update()
me_cube_003 = bpy.data.meshes.new('Cube.003')
me_cube_003.from_pydata([(-1.0, -1.0, -1.0), (-1.0, -1.0, 1.0), (-1.0, 1.0, -1.0), (-1.0, 1.0, 1.0), (1.0, -1.0, -1.0), (1.0, -1.0, 1.0), (1.0, 1.0, -1.0), (1.0, 1.0, 1.0)], [], [(0, 1, 3, 2), (2, 3, 7, 6), (6, 7, 5, 4), (4, 5, 1, 0), (2, 6, 4, 0), (7, 3, 1, 5)])
_uv = me_cube_003.uv_layers.new(name='UVMap')
_uv.uv.foreach_set('vector', [0.375, 0.0, 0.625, 0.0, 0.625, 0.25, 0.375, 0.25, 0.375, 0.25, 0.625, 0.25, 0.625, 0.5, 0.375, 0.5, 0.375, 0.5, 0.625, 0.5, 0.625, 0.75, 0.375, 0.75, 0.375, 0.75, 0.625, 0.75, 0.625, 1.0, 0.375, 1.0, 0.125, 0.5, 0.375, 0.5, 0.375, 0.75, 0.125, 0.75, 0.625, 0.5, 0.875, 0.5, 0.875, 0.75, 0.625, 0.75])
me_cube_003.use_remesh_fix_poles = True
me_cube_003.use_remesh_preserve_attributes = False
me_cube_003.use_mirror_vertex_groups = False
me_cube_003.update()
me_cube_004 = bpy.data.meshes.new('Cube.004')
me_cube_004.from_pydata([(-1.0, -1.0, -1.0), (-1.0, -1.0, 1.0), (-1.0, 1.0, -1.0), (-1.0, 1.0, 1.0), (1.0, -1.0, -1.0), (1.0, -1.0, 1.0), (1.0, 1.0, -1.0), (1.0, 1.0, 1.0)], [], [(0, 1, 3, 2), (2, 3, 7, 6), (6, 7, 5, 4), (4, 5, 1, 0), (2, 6, 4, 0), (7, 3, 1, 5)])
_uv = me_cube_004.uv_layers.new(name='UVMap')
_uv.uv.foreach_set('vector', [0.375, 0.0, 0.625, 0.0, 0.625, 0.25, 0.375, 0.25, 0.375, 0.25, 0.625, 0.25, 0.625, 0.5, 0.375, 0.5, 0.375, 0.5, 0.625, 0.5, 0.625, 0.75, 0.375, 0.75, 0.375, 0.75, 0.625, 0.75, 0.625, 1.0, 0.375, 1.0, 0.125, 0.5, 0.375, 0.5, 0.375, 0.75, 0.125, 0.75, 0.625, 0.5, 0.875, 0.5, 0.875, 0.75, 0.625, 0.75])
me_cube_004.use_remesh_fix_poles = True
me_cube_004.use_remesh_preserve_attributes = False
me_cube_004.use_mirror_vertex_groups = False
me_cube_004.update()
me_icosphere = bpy.data.meshes.new('Icosphere')
me_icosphere.from_pydata([(0.8593, -1.639, -1.82), (1.583, -2.165, -1.267), (0.5829, -2.49, -1.267), (-0.03512, -1.639, -1.267), (0.5829, -0.7886, -1.267), (1.583, -1.113, -1.267), (1.136, -2.49, -0.3729), (0.1357, -2.165, -0.3729), (0.1357, -1.113, -0.3729), (1.136, -0.7886, -0.3729), (1.754, -1.639, -0.3729), (0.8593, -1.639, 0.1799)], [], [(0, 1, 2), (1, 0, 5), (0, 2, 3), (0, 3, 4), (0, 4, 5), (1, 5, 10), (2, 1, 6), (3, 2, 7), (4, 3, 8), (5, 4, 9), (1, 10, 6), (2, 6, 7), (3, 7, 8), (4, 8, 9), (5, 9, 10), (6, 10, 11), (7, 6, 11), (8, 7, 11), (9, 8, 11), (10, 9, 11)])
_uv = me_icosphere.uv_layers.new(name='UVMap')
_uv.uv.foreach_set('vector', [0.8182, 0.0, 0.7273, 0.1575, 0.9091, 0.1575, 0.7273, 0.1575, 0.6364, 0.0, 0.5455, 0.1575, 0.09091, 0.0, 0.0, 0.1575, 0.1818, 0.1575, 0.2727, 0.0, 0.1818, 0.1575, 0.3636, 0.1575, 0.4545, 0.0, 0.3636, 0.1575, 0.5455, 0.1575, 0.7273, 0.1575, 0.5455, 0.1575, 0.6364, 0.3149, 0.9091, 0.1575, 0.7273, 0.1575, 0.8182, 0.3149, 0.1818, 0.1575, 0.0, 0.1575, 0.09091, 0.3149, 0.3636, 0.1575, 0.1818, 0.1575, 0.2727, 0.3149, 0.5455, 0.1575, 0.3636, 0.1575, 0.4545, 0.3149, 0.7273, 0.1575, 0.6364, 0.3149, 0.8182, 0.3149, 0.9091, 0.1575, 0.8182, 0.3149, 1.0, 0.3149, 0.1818, 0.1575, 0.09091, 0.3149, 0.2727, 0.3149, 0.3636, 0.1575, 0.2727, 0.3149, 0.4545, 0.3149, 0.5455, 0.1575, 0.4545, 0.3149, 0.6364, 0.3149, 0.8182, 0.3149, 0.6364, 0.3149, 0.7273, 0.4724, 1.0, 0.3149, 0.8182, 0.3149, 0.9091, 0.4724, 0.2727, 0.3149, 0.09091, 0.3149, 0.1818, 0.4724, 0.4545, 0.3149, 0.2727, 0.3149, 0.3636, 0.4724, 0.6364, 0.3149, 0.4545, 0.3149, 0.5455, 0.4724])
me_icosphere.materials.append(mat_material_001)
me_icosphere.use_remesh_fix_poles = True
me_icosphere.use_remesh_preserve_attributes = False
me_icosphere.use_mirror_vertex_groups = False
me_icosphere.update()
me_icosphere_001 = bpy.data.meshes.new('Icosphere.001')
me_icosphere_001.from_pydata([(0.0, 0.0, -1.0), (0.7236, -0.5257, -0.4472), (-0.2764, -0.8506, -0.4472), (-0.8944, 0.0, -0.4472), (-0.2764, 0.8506, -0.4472), (0.7236, 0.5257, -0.4472), (0.2764, -0.8506, 0.4472), (-0.7236, -0.5257, 0.4472), (-0.7236, 0.5257, 0.4472), (0.2764, 0.8506, 0.4472), (0.8944, 0.0, 0.4472), (0.0, 0.0, 1.0)], [], [(0, 1, 2), (1, 0, 5), (0, 2, 3), (0, 3, 4), (0, 4, 5), (1, 5, 10), (2, 1, 6), (3, 2, 7), (4, 3, 8), (5, 4, 9), (1, 10, 6), (2, 6, 7), (3, 7, 8), (4, 8, 9), (5, 9, 10), (6, 10, 11), (7, 6, 11), (8, 7, 11), (9, 8, 11), (10, 9, 11)])
_uv = me_icosphere_001.uv_layers.new(name='UVMap')
_uv.uv.foreach_set('vector', [0.8182, 0.0, 0.7273, 0.1575, 0.9091, 0.1575, 0.7273, 0.1575, 0.6364, 0.0, 0.5455, 0.1575, 0.09091, 0.0, 0.0, 0.1575, 0.1818, 0.1575, 0.2727, 0.0, 0.1818, 0.1575, 0.3636, 0.1575, 0.4545, 0.0, 0.3636, 0.1575, 0.5455, 0.1575, 0.7273, 0.1575, 0.5455, 0.1575, 0.6364, 0.3149, 0.9091, 0.1575, 0.7273, 0.1575, 0.8182, 0.3149, 0.1818, 0.1575, 0.0, 0.1575, 0.09091, 0.3149, 0.3636, 0.1575, 0.1818, 0.1575, 0.2727, 0.3149, 0.5455, 0.1575, 0.3636, 0.1575, 0.4545, 0.3149, 0.7273, 0.1575, 0.6364, 0.3149, 0.8182, 0.3149, 0.9091, 0.1575, 0.8182, 0.3149, 1.0, 0.3149, 0.1818, 0.1575, 0.09091, 0.3149, 0.2727, 0.3149, 0.3636, 0.1575, 0.2727, 0.3149, 0.4545, 0.3149, 0.5455, 0.1575, 0.4545, 0.3149, 0.6364, 0.3149, 0.8182, 0.3149, 0.6364, 0.3149, 0.7273, 0.4724, 1.0, 0.3149, 0.8182, 0.3149, 0.9091, 0.4724, 0.2727, 0.3149, 0.09091, 0.3149, 0.1818, 0.4724, 0.4545, 0.3149, 0.2727, 0.3149, 0.3636, 0.4724, 0.6364, 0.3149, 0.4545, 0.3149, 0.5455, 0.4724])
me_icosphere_001.materials.append(mat_material_002)
me_icosphere_001.use_remesh_fix_poles = True
me_icosphere_001.use_remesh_preserve_attributes = False
me_icosphere_001.use_mirror_vertex_groups = False
me_icosphere_001.update()
me_icosphere_002 = bpy.data.meshes.new('Icosphere.002')
me_icosphere_002.from_pydata([(0.0, 0.0, -1.0), (0.7236, -0.5257, -0.4472), (-0.2764, -0.8506, -0.4472), (-0.8944, 0.0, -0.4472), (-0.2764, 0.8506, -0.4472), (0.7236, 0.5257, -0.4472), (0.2764, -0.8506, 0.4472), (-0.7236, -0.5257, 0.4472), (-0.7236, 0.5257, 0.4472), (0.2764, 0.8506, 0.4472), (0.8944, 0.0, 0.4472), (0.0, 0.0, 1.0)], [], [(0, 1, 2), (1, 0, 5), (0, 2, 3), (0, 3, 4), (0, 4, 5), (1, 5, 10), (2, 1, 6), (3, 2, 7), (4, 3, 8), (5, 4, 9), (1, 10, 6), (2, 6, 7), (3, 7, 8), (4, 8, 9), (5, 9, 10), (6, 10, 11), (7, 6, 11), (8, 7, 11), (9, 8, 11), (10, 9, 11)])
_uv = me_icosphere_002.uv_layers.new(name='UVMap')
_uv.uv.foreach_set('vector', [0.8182, 0.0, 0.7273, 0.1575, 0.9091, 0.1575, 0.7273, 0.1575, 0.6364, 0.0, 0.5455, 0.1575, 0.09091, 0.0, 0.0, 0.1575, 0.1818, 0.1575, 0.2727, 0.0, 0.1818, 0.1575, 0.3636, 0.1575, 0.4545, 0.0, 0.3636, 0.1575, 0.5455, 0.1575, 0.7273, 0.1575, 0.5455, 0.1575, 0.6364, 0.3149, 0.9091, 0.1575, 0.7273, 0.1575, 0.8182, 0.3149, 0.1818, 0.1575, 0.0, 0.1575, 0.09091, 0.3149, 0.3636, 0.1575, 0.1818, 0.1575, 0.2727, 0.3149, 0.5455, 0.1575, 0.3636, 0.1575, 0.4545, 0.3149, 0.7273, 0.1575, 0.6364, 0.3149, 0.8182, 0.3149, 0.9091, 0.1575, 0.8182, 0.3149, 1.0, 0.3149, 0.1818, 0.1575, 0.09091, 0.3149, 0.2727, 0.3149, 0.3636, 0.1575, 0.2727, 0.3149, 0.4545, 0.3149, 0.5455, 0.1575, 0.4545, 0.3149, 0.6364, 0.3149, 0.8182, 0.3149, 0.6364, 0.3149, 0.7273, 0.4724, 1.0, 0.3149, 0.8182, 0.3149, 0.9091, 0.4724, 0.2727, 0.3149, 0.09091, 0.3149, 0.1818, 0.4724, 0.4545, 0.3149, 0.2727, 0.3149, 0.3636, 0.4724, 0.6364, 0.3149, 0.4545, 0.3149, 0.5455, 0.4724])
me_icosphere_002.materials.append(mat_material_001)
me_icosphere_002.use_remesh_fix_poles = True
me_icosphere_002.use_remesh_preserve_attributes = False
me_icosphere_002.use_mirror_vertex_groups = False
me_icosphere_002.update()
me_icosphere_003 = bpy.data.meshes.new('Icosphere.003')
me_icosphere_003.from_pydata([(0.8593, -1.639, -1.82), (1.583, -2.165, -1.267), (0.5829, -2.49, -1.267), (-0.03512, -1.639, -1.267), (0.5829, -0.7886, -1.267), (1.583, -1.113, -1.267), (1.136, -2.49, -0.3729), (0.1357, -2.165, -0.3729), (0.1357, -1.113, -0.3729), (1.136, -0.7886, -0.3729), (1.754, -1.639, -0.3729), (0.8593, -1.639, 0.1799)], [], [(0, 1, 2), (1, 0, 5), (0, 2, 3), (0, 3, 4), (0, 4, 5), (1, 5, 10), (2, 1, 6), (3, 2, 7), (4, 3, 8), (5, 4, 9), (1, 10, 6), (2, 6, 7), (3, 7, 8), (4, 8, 9), (5, 9, 10), (6, 10, 11), (7, 6, 11), (8, 7, 11), (9, 8, 11), (10, 9, 11)])
_uv = me_icosphere_003.uv_layers.new(name='UVMap')
_uv.uv.foreach_set('vector', [0.8182, 0.0, 0.7273, 0.1575, 0.9091, 0.1575, 0.7273, 0.1575, 0.6364, 0.0, 0.5455, 0.1575, 0.09091, 0.0, 0.0, 0.1575, 0.1818, 0.1575, 0.2727, 0.0, 0.1818, 0.1575, 0.3636, 0.1575, 0.4545, 0.0, 0.3636, 0.1575, 0.5455, 0.1575, 0.7273, 0.1575, 0.5455, 0.1575, 0.6364, 0.3149, 0.9091, 0.1575, 0.7273, 0.1575, 0.8182, 0.3149, 0.1818, 0.1575, 0.0, 0.1575, 0.09091, 0.3149, 0.3636, 0.1575, 0.1818, 0.1575, 0.2727, 0.3149, 0.5455, 0.1575, 0.3636, 0.1575, 0.4545, 0.3149, 0.7273, 0.1575, 0.6364, 0.3149, 0.8182, 0.3149, 0.9091, 0.1575, 0.8182, 0.3149, 1.0, 0.3149, 0.1818, 0.1575, 0.09091, 0.3149, 0.2727, 0.3149, 0.3636, 0.1575, 0.2727, 0.3149, 0.4545, 0.3149, 0.5455, 0.1575, 0.4545, 0.3149, 0.6364, 0.3149, 0.8182, 0.3149, 0.6364, 0.3149, 0.7273, 0.4724, 1.0, 0.3149, 0.8182, 0.3149, 0.9091, 0.4724, 0.2727, 0.3149, 0.09091, 0.3149, 0.1818, 0.4724, 0.4545, 0.3149, 0.2727, 0.3149, 0.3636, 0.4724, 0.6364, 0.3149, 0.4545, 0.3149, 0.5455, 0.4724])
me_icosphere_003.materials.append(mat_material_001)
me_icosphere_003.use_remesh_fix_poles = True
me_icosphere_003.use_remesh_preserve_attributes = False
me_icosphere_003.use_mirror_vertex_groups = False
me_icosphere_003.update()
me_plane = bpy.data.meshes.new('Plane')
me_plane.from_pydata([(-1.0, -1.0, 0.0), (1.0, -1.0, 0.0), (-1.0, 1.0, 0.0), (1.0, 1.0, 0.0)], [], [(0, 1, 3, 2)])
_uv = me_plane.uv_layers.new(name='UVMap')
_uv.uv.foreach_set('vector', [0.0, 0.0, 1.0, 0.0, 1.0, 1.0, 0.0, 1.0])
me_plane.materials.append(mat_material_003)
me_plane.use_remesh_fix_poles = True
me_plane.use_remesh_preserve_attributes = False
me_plane.use_mirror_vertex_groups = False
me_plane.update()
me_plane_001 = bpy.data.meshes.new('Plane.001')
me_plane_001.from_pydata([(-1.0, -1.0, 0.0), (1.0, -1.0, 0.0), (-1.0, 1.0, 0.0), (1.0, 1.0, 0.0)], [], [(0, 1, 3, 2)])
_uv = me_plane_001.uv_layers.new(name='UVMap')
_uv.uv.foreach_set('vector', [0.0, 0.0, 1.0, 0.0, 1.0, 1.0, 0.0, 1.0])
me_plane_001.materials.append(mat_material_003)
me_plane_001.use_remesh_fix_poles = True
me_plane_001.use_remesh_preserve_attributes = False
me_plane_001.use_mirror_vertex_groups = False
me_plane_001.update()
me_plane_002 = bpy.data.meshes.new('Plane.002')
me_plane_002.from_pydata([(-1.0, -1.0, 0.0), (1.0, -1.0, 0.0), (-1.0, 1.0, 0.0), (1.0, 1.0, 0.0)], [], [(0, 1, 3, 2)])
_uv = me_plane_002.uv_layers.new(name='UVMap')
_uv.uv.foreach_set('vector', [0.0, 0.0, 1.0, 0.0, 1.0, 1.0, 0.0, 1.0])
me_plane_002.materials.append(mat_material_003)
me_plane_002.use_remesh_fix_poles = True
me_plane_002.use_remesh_preserve_attributes = False
me_plane_002.use_mirror_vertex_groups = False
me_plane_002.update()
me_plane_003 = bpy.data.meshes.new('Plane.003')
me_plane_003.from_pydata([(-1.0, -1.0, 0.0), (1.0, -1.0, 0.0), (-1.0, 1.0, 0.0), (1.0, 1.0, 0.0)], [], [(0, 1, 3, 2)])
_uv = me_plane_003.uv_layers.new(name='UVMap')
_uv.uv.foreach_set('vector', [0.0, 0.0, 1.0, 0.0, 1.0, 1.0, 0.0, 1.0])
me_plane_003.materials.append(mat_material_003)
me_plane_003.use_remesh_fix_poles = True
me_plane_003.use_remesh_preserve_attributes = False
me_plane_003.use_mirror_vertex_groups = False
me_plane_003.update()

# ---- objects
ob_light = bpy.data.objects.new('Light', light_light)
ob_camera = bpy.data.objects.new('Camera', cam_camera)
ob_suzanne = bpy.data.objects.new('Suzanne', me_suzanne)
ob_liquid_domain = bpy.data.objects.new('Liquid Domain', me_cube_001)
ob_cube = bpy.data.objects.new('Cube', me_cube_002)
ob_cube_001 = bpy.data.objects.new('Cube.001', me_cube_003)
ob_cube_002 = bpy.data.objects.new('Cube.002', me_cube_004)
ob_icosphere = bpy.data.objects.new('Icosphere', me_icosphere)
ob_icosphere_001 = bpy.data.objects.new('Icosphere.001', me_icosphere_001)
ob_icosphere_002 = bpy.data.objects.new('Icosphere.002', me_icosphere_002)
ob_icosphere_003 = bpy.data.objects.new('Icosphere.003', me_icosphere_003)
ob_plane = bpy.data.objects.new('Plane', me_plane)
ob_plane_001 = bpy.data.objects.new('Plane.001', me_plane_001)
ob_plane_002 = bpy.data.objects.new('Plane.002', me_plane_002)
ob_plane_003 = bpy.data.objects.new('Plane.003', me_plane_003)

# ---- transforms, parenting, visibility, modifiers, constraints
ob_light.location = (4.076, 1.005, 5.904)
ob_light.rotation_euler = (0.6503, 0.05522, 1.866)
ob_light.lock_rotations_4d = False
ob_light.empty_display_type = 'ARROWS'
ob_light.color = (0.0, 0.0, 0.0, 0.0)
ob_light.lineart.crease_threshold = 0.0
ob_camera.location = (2.577, -4.74, 3.593)
ob_camera.rotation_euler = (0.7133, 0.2374, 0.2531)
ob_camera.lock_rotations_4d = False
ob_camera.empty_display_type = 'ARROWS'
ob_camera.color = (0.0, 0.0, 0.0, 0.0)
ob_camera.display_type = 'WIRE'
ob_camera.lineart.crease_threshold = 0.0
ob_suzanne.location = (0.0, 0.0, 0.0)
ob_suzanne.display_type = 'WIRE'
ob_suzanne.lineart.crease_threshold = 0.0
_m = ob_suzanne.modifiers.new('Fluid', 'FLUID')
_m.fluid_type = 'FLOW'
ob_liquid_domain.location = (0.0, 0.0, -1.0)
ob_liquid_domain.scale = (2.367, 1.852, 2.984)
ob_liquid_domain.display_type = 'SOLID'
ob_liquid_domain.lineart.crease_threshold = 0.0
_m = ob_liquid_domain.modifiers.new('Fluid', 'FLUID')
_m.fluid_type = 'DOMAIN'
_m = ob_liquid_domain.modifiers.new('Liquid Particle System', 'PARTICLE_SYSTEM')
_m = ob_liquid_domain.modifiers.new('Spray Particle System', 'PARTICLE_SYSTEM')
_m = ob_liquid_domain.modifiers.new('Foam Particle System', 'PARTICLE_SYSTEM')
_m = ob_liquid_domain.modifiers.new('Bubble Particle System', 'PARTICLE_SYSTEM')
ob_cube.location = (0.6697, -0.126, -1.497)
ob_cube.rotation_euler = (0.1936, -0.3107, -0.03346)
ob_cube.scale = (0.402, 0.402, 0.402)
ob_cube.lineart.crease_threshold = 0.0
_m = ob_cube.modifiers.new('Fluid', 'FLUID')
_m.fluid_type = 'EFFECTOR'
ob_cube_001.location = (-1.401, 0.7258, -2.282)
ob_cube_001.rotation_euler = (0.2564, 0.6529, 0.4334)
ob_cube_001.scale = (0.402, 0.402, 0.402)
ob_cube_001.lineart.crease_threshold = 0.0
_m = ob_cube_001.modifiers.new('Fluid', 'FLUID')
_m.fluid_type = 'EFFECTOR'
ob_cube_002.location = (-0.3058, -0.5135, -3.324)
ob_cube_002.rotation_euler = (0.2564, 0.6529, 0.4334)
ob_cube_002.scale = (0.402, 0.402, 0.402)
ob_cube_002.lineart.crease_threshold = 0.0
_m = ob_cube_002.modifiers.new('Fluid', 'FLUID')
_m.fluid_type = 'EFFECTOR'
ob_icosphere.location = (4.341, 0.7462, 0.3228)
ob_icosphere.scale = (-0.02822, -0.02822, -0.02822)
ob_icosphere.lineart.crease_threshold = 0.0
ob_icosphere_001.location = (4.347, 0.4066, 0.3233)
ob_icosphere_001.scale = (0.03929, 0.03929, 0.03929)
ob_icosphere_001.lineart.crease_threshold = 0.0
ob_icosphere_002.location = (4.544, 0.7872, 0.2935)
ob_icosphere_002.rotation_euler = (0.1877, -0.1932, 0.1755)
ob_icosphere_002.scale = (0.03746, 0.03746, 0.03746)
ob_icosphere_002.lineart.crease_threshold = 0.0
ob_icosphere_003.location = (4.267, 0.7911, 0.3228)
ob_icosphere_003.rotation_euler = (-0.2552, 0.1715, -0.2436)
ob_icosphere_003.scale = (-0.02822, -0.02822, -0.02358)
ob_icosphere_003.lineart.crease_threshold = 0.0
ob_plane.location = (0.0, 0.0, -3.96)
ob_plane.scale = (10.26, 10.26, 10.26)
ob_plane.lineart.crease_threshold = 0.0
ob_plane_001.location = (0.0, 10.26, 6.279)
ob_plane_001.rotation_euler = (1.571, -0.0, 0.0)
ob_plane_001.scale = (10.26, 10.26, 10.26)
ob_plane_001.lineart.crease_threshold = 0.0
ob_plane_002.location = (0.0, -10.37, 6.279)
ob_plane_002.rotation_euler = (1.571, -0.0, 0.0)
ob_plane_002.scale = (10.26, 10.26, 10.26)
ob_plane_002.lineart.crease_threshold = 0.0
ob_plane_003.location = (-10.25, -0.07839, 6.279)
ob_plane_003.rotation_euler = (1.571, -0.0, 1.571)
ob_plane_003.scale = (10.36, 10.26, 10.26)
ob_plane_003.lineart.crease_threshold = 0.0

# ---- collection membership
col_collection.objects.link(ob_light)
col_collection.objects.link(ob_camera)
col_collection.objects.link(ob_suzanne)
col_collection.objects.link(ob_liquid_domain)
col_collection.objects.link(ob_cube)
col_collection.objects.link(ob_cube_001)
col_collection.objects.link(ob_cube_002)
col_collection.objects.link(ob_icosphere)
col_collection.objects.link(ob_icosphere_001)
col_collection.objects.link(ob_icosphere_002)
col_collection.objects.link(ob_icosphere_003)
col_collection.objects.link(ob_plane)
col_collection.objects.link(ob_plane_001)
col_collection.objects.link(ob_plane_002)
col_collection.objects.link(ob_plane_003)

# ---- scene / render settings (as saved in the file)
scene.camera = ob_camera
scene.frame_start = 1; scene.frame_end = 50; scene.frame_set(50)
scene.render.engine = 'CYCLES'
scene.render.resolution_x = 1080
scene.render.film_transparent = True
scene.cycles.use_denoising = False
scene.cycles.samples = 128
scene.cycles.sampling_pattern = 'TABULATED_SOBOL'
scene.cycles.use_adaptive_sampling = False
scene.cycles.use_light_tree = False
scene.cycles.film_transparent_glass = True
scene.view_settings.view_transform = 'Filmic'
bpy.context.view_layer.update()
